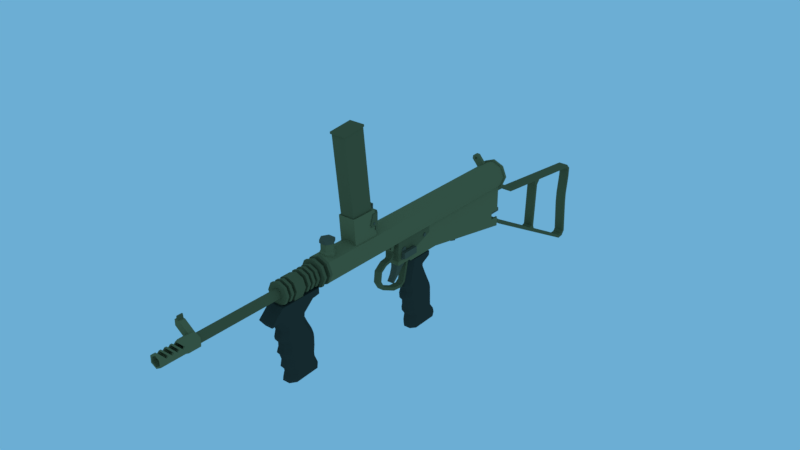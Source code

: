 # Source: Owen_Gun_Modle_1.blend  (saved by Blender 3.4.6; exported with 4.5.12 LTS)
import bpy
from mathutils import Matrix  # noqa: F401  (used for matrix-valued properties, if any)

bpy.ops.wm.read_factory_settings(use_empty=True)
scene = bpy.context.scene
scene.name = 'Scene'

# ---- collections
col_collection_1 = bpy.data.collections.new('Collection 1'); scene.collection.children.link(col_collection_1)

# ---- materials (node trees are filled in below, after node groups)
mat_material_001 = bpy.data.materials.new('Material.001')
mat_material_001.alpha_threshold = 0.0
mat_material_001.roughness = 0.5
mat_material_003 = bpy.data.materials.new('Material.003')
mat_material_003.alpha_threshold = 0.0
mat_material_003.roughness = 0.5
mat_material_002 = bpy.data.materials.new('Material.002')
mat_material_002.alpha_threshold = 0.0
mat_material_002.roughness = 0.5
mat_material_006 = bpy.data.materials.new('Material.006')
mat_material_006.alpha_threshold = 0.0
mat_material_006.roughness = 0.5
mat_material_007 = bpy.data.materials.new('Material.007')
mat_material_007.alpha_threshold = 0.0
mat_material_007.roughness = 0.5
mat_material_005 = bpy.data.materials.new('Material.005')
mat_material_005.alpha_threshold = 0.0
mat_material_005.roughness = 0.5

# ---- material node trees
mat_material_001.use_nodes = True; mat_material_001.node_tree.nodes.clear()
_N = mat_material_001.node_tree.nodes; _L = mat_material_001.node_tree.links
n0 = _N.new('ShaderNodeOutputMaterial'); n0.name = 'Material Output'; n0.location = (300, 300)
n1 = _N.new('ShaderNodeBsdfDiffuse'); n1.name = 'Diffuse BSDF'; n1.location = (10, 300)
n1.inputs[0].default_value = (0.2086, 0.1912, 0.08866, 1.0)
_L.new(n1.outputs[0], n0.inputs[0])
n0.is_active_output = True
mat_material_003.use_nodes = True; mat_material_003.node_tree.nodes.clear()
_N = mat_material_003.node_tree.nodes; _L = mat_material_003.node_tree.links
n0 = _N.new('ShaderNodeOutputMaterial'); n0.name = 'Material Output'; n0.location = (300, 300)
n1 = _N.new('ShaderNodeBsdfDiffuse'); n1.name = 'Diffuse BSDF'; n1.location = (10, 300)
n1.inputs[0].default_value = (0.1329, 0.1235, 0.08177, 1.0)
_L.new(n1.outputs[0], n0.inputs[0])
n0.is_active_output = True
mat_material_002.use_nodes = True; mat_material_002.node_tree.nodes.clear()
_N = mat_material_002.node_tree.nodes; _L = mat_material_002.node_tree.links
n0 = _N.new('ShaderNodeOutputMaterial'); n0.name = 'Material Output'; n0.location = (300, 300)
n1 = _N.new('ShaderNodeBsdfDiffuse'); n1.name = 'Diffuse BSDF'; n1.location = (10, 300)
n1.inputs[0].default_value = (0.1529, 0.1413, 0.06663, 1.0)
_L.new(n1.outputs[0], n0.inputs[0])
n0.is_active_output = True
mat_material_006.use_nodes = True; mat_material_006.node_tree.nodes.clear()
_N = mat_material_006.node_tree.nodes; _L = mat_material_006.node_tree.links
n0 = _N.new('ShaderNodeOutputMaterial'); n0.name = 'Material Output'; n0.location = (300, 300)
n1 = _N.new('ShaderNodeBsdfDiffuse'); n1.name = 'Diffuse BSDF'; n1.location = (10, 300)
n1.inputs[0].default_value = (0.04922, 0.05494, 0.04147, 1.0)
_L.new(n1.outputs[0], n0.inputs[0])
n0.is_active_output = True
mat_material_007.use_nodes = True; mat_material_007.node_tree.nodes.clear()
_N = mat_material_007.node_tree.nodes; _L = mat_material_007.node_tree.links
n0 = _N.new('ShaderNodeOutputMaterial'); n0.name = 'Material Output'; n0.location = (300, 300)
n1 = _N.new('ShaderNodeBsdfDiffuse'); n1.name = 'Diffuse BSDF'; n1.location = (10, 300)
n1.inputs[0].default_value = (0.107, 0.1107, 0.0922, 1.0)
_L.new(n1.outputs[0], n0.inputs[0])
n0.is_active_output = True
mat_material_005.use_nodes = True; mat_material_005.node_tree.nodes.clear()
_N = mat_material_005.node_tree.nodes; _L = mat_material_005.node_tree.links
n0 = _N.new('ShaderNodeOutputMaterial'); n0.name = 'Material Output'; n0.location = (300, 300)
n1 = _N.new('ShaderNodeBsdfDiffuse'); n1.name = 'Diffuse BSDF'; n1.location = (10, 300)
n1.inputs[0].default_value = (0.04926, 0.05222, 0.0416, 1.0)
_L.new(n1.outputs[0], n0.inputs[0])
n0.is_active_output = True

# ---- world
world_world = bpy.data.worlds.new('World'); scene.world = world_world
world_world.use_nodes = True; world_world.node_tree.nodes.clear()
_N = world_world.node_tree.nodes; _L = world_world.node_tree.links
n0 = _N.new('ShaderNodeOutputWorld'); n0.name = 'World Output'; n0.location = (300, 300)
n1 = _N.new('ShaderNodeBackground'); n1.name = 'Background'; n1.location = (10, 300)
n1.inputs[0].default_value = (0.15, 0.4233, 0.6584, 1.0)
_L.new(n1.outputs[0], n0.inputs[0])
n0.is_active_output = True
world_world.color = (0.05088, 0.05088, 0.05088)
world_world.use_sun_shadow = False
world_world.sun_shadow_jitter_overblur = 0.0
world_world.cycles.sampling_method = 'MANUAL'

# ---- meshes
me_cylinder_021 = bpy.data.meshes.new('Cylinder.021')
me_cylinder_021.from_pydata([(1.909e-06, 1.0, 9.814), (0.866, 0.5, 9.814), (0.866, -0.5, 9.814), (1.821e-06, -1.0, 9.814), (-0.866, -0.5, 9.814), (-0.866, 0.5, 9.814), (2.021e-06, 1.498, 10.23), (1.297, 0.7488, 10.23), (1.297, -0.7488, 10.23), (1.969e-06, -1.498, 10.23), (-1.297, -0.7488, 10.23), (-1.297, 0.7488, 10.23), (2.78e-06, 1.337, 18.07), (1.158, 0.6686, 18.07), (1.158, -0.6686, 18.07), (2.732e-06, -1.337, 18.07), (-1.158, -0.6686, 18.07), (-1.158, 0.6686, 18.07), (2.876e-06, 1.014, 18.06), (0.8783, 0.5071, 18.06), (0.8783, -0.5071, 18.06), (2.709e-06, -1.014, 18.06), (-0.8783, -0.5071, 18.06), (-0.8783, 0.5071, 18.06), (5.553e-06, 1.014, 9.98), (0.8783, 0.5071, 9.98), (0.8783, -0.5071, 9.98), (5.386e-06, -1.014, 9.98), (-0.8783, -0.5071, 9.98), (-0.8783, 0.5071, 9.98), (5.168e-06, 0.5201, 9.98), (0.4504, 0.26, 9.98), (0.4504, -0.26, 9.98), (5.039e-06, -0.5201, 9.98), (-0.4504, -0.26, 9.98), (-0.4504, 0.26, 9.98), (1.297, -0.7488, 12.69), (2.197e-06, -1.498, 12.69), (2.25e-06, 1.498, 12.69), (1.297, 0.7488, 12.69), (-1.297, 0.7488, 12.69), (-1.297, -0.7488, 12.69), (1.158, -0.6686, 13.12), (2.255e-06, 1.337, 13.12), (-1.158, 0.6686, 13.12), (2.208e-06, -1.337, 13.12), (1.158, 0.6686, 13.12), (-1.158, -0.6686, 13.12), (0.02354, -1.324, 15.36), (2.448e-06, -1.337, 15.39), (-1.135, 0.6822, 15.36), (-1.158, 0.6686, 15.39), (-1.158, -0.6686, 15.98), (-0.2327, -0.8798, 15.36), (-0.8783, -0.5071, 15.69), (-0.8783, 0.2383, 15.36), (0.0199, -1.326, 16.44), (-1.138, 0.6801, 16.44), (-0.24, -0.8755, 16.44), (3.194e-06, -1.014, 16.6), (-0.8783, 0.2299, 16.44), (2.562e-06, -1.337, 16.46), (-1.158, 0.6686, 16.46), (-1.158, -0.6686, 17.05), (-0.8783, -0.5071, 16.77), (2.221e-06, -1.337, 13.25), (0.03083, -1.319, 13.21), (-1.127, 0.6864, 13.21), (-1.158, 0.6686, 13.25), (-1.158, -0.6686, 13.84), (-0.2182, -0.8882, 13.21), (-0.8783, -0.5071, 13.55), (-0.8783, 0.2551, 13.21), (4.267e-06, -1.014, 13.36), (0.02719, -1.322, 14.29), (2.335e-06, -1.337, 14.32), (-1.131, 0.6843, 14.29), (-1.158, 0.6686, 14.32), (-1.158, -0.6686, 14.91), (-0.2254, -0.884, 14.29), (-0.8783, -0.5071, 14.62), (-0.8783, 0.2467, 14.29), (3.91e-06, -1.014, 14.44), (3.552e-06, -1.014, 15.52), (0.3043, -1.162, 15.73), (2.518e-06, -1.337, 16.04), (-0.8538, 0.8443, 15.73), (-1.158, 0.6686, 16.04), (-0.7139, 0.602, 15.73), (-0.8783, 0.5071, 15.9), (3.425e-06, -1.014, 15.9), (0.1644, -0.9192, 15.73), (-0.8783, -0.5071, 16.35), (-1.158, -0.6686, 16.63), (-0.8783, 0.5071, 15.52), (0.3006, -1.164, 16.81), (2.631e-06, -1.337, 17.11), (-1.158, 0.6686, 17.11), (-0.8574, 0.8422, 16.81), (-0.7175, 0.5999, 16.81), (-0.8783, 0.5071, 16.97), (3.07e-06, -1.014, 16.97), (-0.8783, -0.5071, 17.42), (0.1607, -0.9213, 16.81), (-1.158, -0.6686, 17.7), (-0.8783, 0.5071, 16.6), (0.3116, -1.157, 13.58), (-0.8465, 0.8485, 13.58), (-0.7066, 0.6062, 13.58), (-0.8783, 0.5071, 13.36), (0.1717, -0.915, 13.58), (-1.158, -0.6686, 14.49), (-1.158, -0.6686, 15.56), (0.3079, -1.159, 14.66), (2.404e-06, -1.337, 14.97), (-0.8501, 0.8464, 14.66), (-1.158, 0.6686, 14.97), (-0.7102, 0.6041, 14.66), (-0.8783, 0.5071, 14.83), (3.78e-06, -1.014, 14.83), (0.168, -0.9171, 14.66), (-0.8783, -0.5071, 15.28), (-0.8783, 0.5071, 14.44), (2.291e-06, -1.337, 13.9), (-1.158, 0.6686, 13.9), (-0.8783, 0.5071, 13.76), (4.135e-06, -1.014, 13.76), (-0.8783, -0.5071, 14.21)], [], [(4, 3, 9, 10), (45, 42, 14, 15, 96, 95, 56, 61, 85, 84, 48, 49, 114, 113, 74, 75, 123, 106, 66, 65), (2, 1, 7, 8), (5, 4, 10, 11), (1, 0, 6, 7), (3, 2, 8, 9), (0, 5, 11, 6), (14, 13, 19, 20), (46, 43, 12, 13), (43, 44, 68, 67, 107, 124, 77, 76, 115, 116, 51, 50, 86, 87, 62, 57, 98, 97, 17, 12), (47, 45, 65, 69), (42, 46, 13, 14), (44, 47, 69, 68), (19, 18, 24, 25), (17, 16, 22, 23), (15, 14, 20, 21), (13, 12, 18, 19), (12, 17, 23, 18), (16, 15, 21, 22), (29, 28, 34, 35), (18, 23, 100, 99, 105, 89, 88, 94, 118, 117, 122, 125, 108, 109, 29, 24), (22, 21, 101, 102), (20, 19, 25, 26), (23, 22, 102, 100), (21, 20, 26, 27, 73, 110, 126, 82, 120, 119, 83, 91, 90, 59, 103, 101), (27, 26, 32, 33), (25, 24, 30, 31), (24, 29, 35, 30), (28, 27, 33, 34), (26, 25, 31, 32), (11, 10, 41, 40), (8, 7, 39, 36), (10, 9, 37, 41), (6, 11, 40, 38), (7, 6, 38, 39), (9, 8, 36, 37), (40, 41, 47, 44), (36, 39, 46, 42), (41, 37, 45, 47), (38, 40, 44, 43), (39, 38, 43, 46), (37, 36, 42, 45), (74, 79, 80, 81, 76, 77, 78, 75), (107, 108, 125, 127, 126, 110, 106, 123, 111, 124), (98, 99, 100, 102, 101, 103, 95, 96, 104, 97), (124, 111, 78, 77), (116, 112, 52, 51), (87, 93, 63, 62), (97, 104, 16, 17), (115, 117, 118, 121, 119, 120, 113, 114, 112, 116), (76, 81, 122, 117, 115), (79, 74, 113, 120, 82), (111, 123, 75, 78), (112, 114, 49, 52), (93, 85, 61, 63), (104, 96, 15, 16), (64, 58, 59, 90, 92), (54, 53, 83, 119, 121), (80, 79, 82, 126, 127), (71, 70, 73, 27, 28), (86, 88, 89, 92, 90, 91, 84, 85, 93, 87), (57, 60, 105, 99, 98), (58, 56, 95, 103, 59), (66, 70, 71, 72, 67, 68, 69, 65), (105, 60, 64, 92, 89), (94, 55, 54, 121, 118), (122, 81, 80, 127, 125), (109, 72, 71, 28, 29), (56, 58, 64, 60, 57, 62, 63, 61), (50, 55, 94, 88, 86), (53, 48, 84, 91, 83), (48, 53, 54, 55, 50, 51, 52, 49), (67, 72, 109, 108, 107), (70, 66, 106, 110, 73)])
me_cylinder_021.materials.append(mat_material_001)
me_cylinder_021.use_remesh_preserve_volume = False
me_cylinder_021.use_remesh_preserve_attributes = False
me_cylinder_021.use_mirror_vertex_groups = False
me_cylinder_021.update()
me_cube_022 = bpy.data.meshes.new('Cube.022')
me_cube_022.from_pydata([(-0.5705, -1.0, -2.364), (-1.0, -1.0, 1.0), (0.3886, -1.0, -2.364), (1.0, -1.0, 1.0), (-0.5705, 2.384e-07, -2.364), (0.3886, 2.384e-07, -2.364), (-0.5705, -0.8015, -2.364), (1.0, -0.8015, 1.0), (-1.0, -0.8015, 1.0), (0.3886, -0.8015, -2.364), (-0.6482, -1.0, -1.756), (0.4992, -1.0, -1.756), (0.4992, 0.0, -1.756), (-0.6482, 0.0, -1.756), (-0.6482, -0.8015, -1.756), (0.4992, -0.8015, -1.756)], [], [(15, 7, 3, 11), (11, 3, 1, 10), (6, 9, 2, 0), (7, 8, 1, 3), (10, 1, 8, 14), (4, 5, 9, 6), (5, 12, 15, 9), (0, 10, 14, 6), (6, 14, 13, 4), (2, 11, 10, 0), (9, 15, 11, 2), (12, 13, 14, 15), (8, 7, 15, 14)])
me_cube_022.materials.append(mat_material_001)
me_cube_022.use_remesh_preserve_volume = False
me_cube_022.use_remesh_preserve_attributes = False
me_cube_022.use_mirror_vertex_groups = False
me_cube_022.update()
me_cylinder_019 = bpy.data.meshes.new('Cylinder.019')
me_cylinder_019.from_pydata([(0.0, 1.0, -1.0), (0.0, 1.0, 8.418), (0.866, 0.5, -1.0), (0.866, 0.5, 8.418), (0.866, -0.5, -1.0), (0.866, -0.5, 8.418), (-8.742e-08, -1.0, -1.0), (-8.742e-08, -1.0, 8.418), (-0.866, -0.5, -1.0), (-0.866, -0.5, 8.418), (-0.866, 0.5, -1.0), (-0.866, 0.5, 8.418)], [], [(0, 1, 3, 2), (2, 3, 5, 4), (4, 5, 7, 6), (6, 7, 9, 8), (3, 1, 11, 9, 7, 5), (8, 9, 11, 10), (10, 11, 1, 0), (0, 2, 4, 6, 8, 10)])
me_cylinder_019.use_remesh_preserve_volume = False
me_cylinder_019.use_remesh_preserve_attributes = False
me_cylinder_019.use_mirror_vertex_groups = False
me_cylinder_019.update()
me_cube_021 = bpy.data.meshes.new('Cube.021')
me_cube_021.from_pydata([(-1.0, -1.0, -4.268), (-1.0, -1.0, 1.0), (-1.0, 1.0, -4.268), (-1.0, 1.0, 1.0), (1.0, -1.0, -4.268), (1.0, -1.0, 1.0), (1.0, 1.0, -4.268), (1.0, 1.0, 1.0)], [], [(0, 1, 3, 2), (2, 3, 7, 6), (6, 7, 5, 4), (4, 5, 1, 0), (2, 6, 4, 0), (7, 3, 1, 5)])
me_cube_021.materials.append(mat_material_003)
me_cube_021.use_remesh_preserve_volume = False
me_cube_021.use_remesh_preserve_attributes = False
me_cube_021.use_mirror_vertex_groups = False
me_cube_021.update()
me_cube_019 = bpy.data.meshes.new('Cube.019')
me_cube_019.from_pydata([(-1.0, -1.0, -2.92), (-1.0, -0.4524, 1.0), (-1.0, 1.0, -2.92), (-1.0, 0.4524, 1.0), (1.0, -1.0, -2.92), (1.0, -0.4524, 1.0), (1.0, 1.0, -2.92), (1.0, 0.4524, 1.0)], [], [(0, 1, 3, 2), (2, 3, 7, 6), (6, 7, 5, 4), (4, 5, 1, 0), (2, 6, 4, 0), (7, 3, 1, 5)])
me_cube_019.materials.append(mat_material_002)
me_cube_019.use_remesh_preserve_volume = False
me_cube_019.use_remesh_preserve_attributes = False
me_cube_019.use_mirror_vertex_groups = False
me_cube_019.update()
me_cube_018 = bpy.data.meshes.new('Cube.018')
me_cube_018.from_pydata([(-1.0, -4.059, -1.0), (-1.0, -4.059, 1.0), (-1.0, -2.059, -1.0), (-1.0, -2.059, 1.0), (1.0, -4.059, -1.0), (1.0, -4.059, 1.0), (1.0, -2.059, -1.0), (1.0, -2.059, 1.0), (-1.0, 0.3639, -2.861), (-1.0, 1.808, -1.958), (1.0, 0.3639, -2.861), (1.0, 1.808, -1.958), (-1.0, 0.2769, -4.361), (1.0, 0.2769, -4.361)], [], [(0, 1, 3, 2), (3, 7, 11, 9), (6, 7, 5, 4), (4, 5, 1, 0), (0, 2, 8, 12), (7, 3, 1, 5), (8, 9, 11, 10), (2, 3, 9, 8), (7, 6, 10, 11), (8, 10, 13, 12), (6, 4, 13, 10), (4, 0, 12, 13)])
me_cube_018.materials.append(mat_material_001)
me_cube_018.use_remesh_preserve_volume = False
me_cube_018.use_remesh_preserve_attributes = False
me_cube_018.use_mirror_vertex_groups = False
me_cube_018.update()
me_cylinder_018 = bpy.data.meshes.new('Cylinder.018')
me_cylinder_018.from_pydata([(0.0, 1.0, -1.0), (0.0, 1.0, 1.0), (0.7071, 0.7071, -1.0), (0.7071, 0.7071, 1.0), (1.0, -4.371e-08, -1.0), (1.0, -4.371e-08, 1.0), (-1.0, 1.192e-08, -1.0), (-1.0, 1.192e-08, 1.0), (-0.7071, 0.7071, -1.0), (-0.7071, 0.7071, 1.0), (-1.476e-09, 0.802, -1.0), (0.5671, 0.5671, -1.0), (0.802, -3.358e-08, -1.0), (-0.802, 1.104e-08, -1.0), (-0.5671, 0.5671, -1.0), (-5.392e-08, 0.802, 0.9689), (0.5671, 0.5671, 0.9689), (0.802, -6.977e-08, 0.9689), (-0.802, -2.515e-08, 0.9689), (-0.5671, 0.5671, 0.9689), (1.064, -5.615e-08, -0.6711), (0.9381, -3.52e-08, 1.106), (0.8033, -0.7071, -1.653), (0.6778, -0.7071, 0.1243), (0.175, -1.0, -4.023), (0.04947, -1.0, -2.246), (-0.4534, -0.7071, -6.394), (-0.5789, -0.7071, -4.616), (-0.7137, 9.28e-08, -7.375), (-0.8392, 1.138e-07, -5.598), (0.8876, -3.678e-08, -1.335), (0.6789, -0.5671, -2.122), (0.175, -0.802, -4.023), (-0.329, -0.5671, -5.924), (-0.5377, 8.267e-08, -6.712), (0.7641, -5.234e-08, 0.4146), (0.5553, -0.5671, -0.3728), (0.05142, -0.802, -2.274), (-0.4525, -0.5671, -4.175), (-0.6612, 6.711e-08, -4.962)], [], [(0, 1, 3, 2), (2, 3, 5, 4), (6, 7, 9, 8), (8, 9, 1, 0), (6, 8, 14, 13), (2, 4, 12, 11), (8, 0, 10, 14), (0, 2, 11, 10), (11, 12, 17, 16), (13, 14, 19, 18), (10, 11, 16, 15), (14, 10, 15, 19), (9, 7, 18, 19), (1, 9, 19, 15), (3, 1, 15, 16), (5, 3, 16, 17), (20, 21, 23, 22), (22, 23, 25, 24), (24, 25, 27, 26), (26, 27, 29, 28), (20, 22, 31, 30), (33, 34, 39, 38), (26, 28, 34, 33), (22, 24, 32, 31), (24, 26, 33, 32), (31, 32, 37, 36), (32, 33, 38, 37), (30, 31, 36, 35), (23, 21, 35, 36), (25, 23, 36, 37), (27, 25, 37, 38), (29, 27, 38, 39)])
me_cylinder_018.materials.append(mat_material_003)
me_cylinder_018.use_remesh_preserve_volume = False
me_cylinder_018.use_remesh_preserve_attributes = False
me_cylinder_018.use_mirror_vertex_groups = False
me_cylinder_018.update()
me_cube_017 = bpy.data.meshes.new('Cube.017')
me_cube_017.from_pydata([(-0.2725, -1.0, -1.0), (-0.2725, -1.0, 1.0), (1.482, -1.0, -1.0), (1.482, -1.0, 1.0), (-0.2725, -2.348, -1.0), (-0.2725, -2.348, 1.0), (1.482, -2.348, -1.0), (1.482, -2.348, 1.0)], [], [(0, 2, 6, 4), (6, 7, 5, 4), (3, 1, 5, 7), (2, 3, 7, 6), (1, 0, 4, 5)])
me_cube_017.materials.append(mat_material_002)
me_cube_017.use_remesh_preserve_volume = False
me_cube_017.use_remesh_preserve_attributes = False
me_cube_017.use_mirror_vertex_groups = False
me_cube_017.update()
me_cylinder_016 = bpy.data.meshes.new('Cylinder.016')
me_cylinder_016.from_pydata([(0.0, 1.0, -1.0), (0.0, 1.0, 1.0), (0.866, 0.5, -1.0), (0.866, 0.5, 1.0), (0.866, -0.5, -1.0), (0.866, -0.5, 1.0), (-8.742e-08, -1.0, -1.0), (-8.742e-08, -1.0, 1.0), (-0.866, -0.5, -1.0), (-0.866, -0.5, 1.0), (-0.866, 0.5, -1.0), (-0.866, 0.5, 1.0)], [], [(0, 1, 3, 2), (2, 3, 5, 4), (4, 5, 7, 6), (6, 7, 9, 8), (3, 1, 11, 9, 7, 5), (8, 9, 11, 10), (10, 11, 1, 0), (0, 2, 4, 6, 8, 10)])
me_cylinder_016.materials.append(mat_material_006)
me_cylinder_016.use_remesh_preserve_volume = False
me_cylinder_016.use_remesh_preserve_attributes = False
me_cylinder_016.use_mirror_vertex_groups = False
me_cylinder_016.update()
me_cube_016 = bpy.data.meshes.new('Cube.016')
me_cube_016.from_pydata([(-1.0, 1.0, -1.0), (-1.0, 1.0, 1.0), (3.428, -1.0, -1.0), (3.428, -1.0, 1.0), (3.428, 1.0, -1.0), (3.428, 1.0, 1.0), (-0.2725, 1.0, -1.0), (-0.2725, 1.0, 1.0), (-0.2725, -1.0, -1.0), (-0.2725, -1.0, 1.0), (1.482, 1.0, 1.0), (1.482, -1.0, -1.0), (1.482, 1.0, -1.0), (1.482, -1.0, 1.0), (2.404, 1.0, 1.0), (2.404, -1.0, -1.0), (2.404, 1.0, -1.0), (2.404, -1.0, 1.0), (3.428, -1.812, -1.0), (3.428, -1.812, 1.0), (2.66, -2.216, -1.0), (2.66, -2.216, 1.0), (3.614, -3.077, -1.0), (3.614, -3.077, 1.0), (3.222, -3.283, -1.0), (3.222, -3.283, 1.0), (-0.6083, -1.0, -1.0), (-1.0, -0.6083, -1.0), (-1.0, -0.6083, 1.0), (-0.6083, -1.0, 1.0)], [], [(8, 9, 29, 26), (16, 14, 5, 4), (4, 5, 3, 2), (7, 1, 28, 29, 9), (16, 4, 2, 15), (10, 7, 9, 13), (27, 28, 1, 0), (0, 1, 7, 6), (15, 17, 13, 11), (14, 10, 13, 17), (6, 12, 11, 8), (6, 7, 10, 12), (5, 14, 17, 3), (15, 2, 18, 20), (12, 16, 15, 11), (12, 10, 14, 16), (21, 20, 24, 25), (17, 15, 20, 21), (3, 17, 21, 19), (2, 3, 19, 18), (22, 23, 25, 24), (20, 18, 22, 24), (19, 21, 25, 23), (18, 19, 23, 22), (26, 29, 28, 27), (0, 6, 8, 26, 27)])
me_cube_016.materials.append(mat_material_003)
me_cube_016.use_remesh_preserve_volume = False
me_cube_016.use_remesh_preserve_attributes = False
me_cube_016.use_mirror_vertex_groups = False
me_cube_016.update()
me_cylinder_015 = bpy.data.meshes.new('Cylinder.015')
me_cylinder_015.from_pydata([(6.999e-07, 1.0, -4.595), (-1.283e-07, 1.0, 1.659), (0.7071, 0.7071, -4.595), (0.7071, 0.7071, 1.659), (1.0, 4.392e-07, -4.595), (1.0, -1.322e-07, 1.659), (0.7071, -0.7071, -4.595), (0.7071, -0.7071, 1.659), (6.125e-07, -1.0, -4.595), (-2.157e-07, -1.0, 1.659), (-0.7071, -0.7071, -4.595), (-0.7071, -0.7071, 1.659), (-1.0, 4.949e-07, -4.595), (-1.0, -7.658e-08, 1.659), (-0.7071, 0.7071, -4.595), (-0.7071, 0.7071, 1.659), (-1.509e-07, 0.6097, 1.659), (0.4312, 0.4312, 1.659), (0.6097, -1.097e-07, 1.659), (0.4312, -0.4312, 1.659), (-2.042e-07, -0.6097, 1.659), (-0.4312, -0.4312, 1.659), (-0.6097, -7.577e-08, 1.659), (-0.4312, 0.4312, 1.659), (-2.663e-07, 0.6097, 11.6), (0.4312, 0.4312, 11.6), (0.6097, -4.531e-07, 11.6), (0.4312, -0.4312, 11.6), (-3.196e-07, -0.6097, 11.6), (-0.4312, -0.4312, 11.6), (-0.6097, -4.192e-07, 11.6), (-0.4312, 0.4312, 11.6)], [], [(0, 1, 3, 2), (2, 3, 5, 4), (4, 5, 7, 6), (6, 7, 9, 8), (8, 9, 11, 10), (10, 11, 13, 12), (5, 3, 17, 18), (12, 13, 15, 14), (14, 15, 1, 0), (0, 2, 4, 6, 8, 10, 12, 14), (20, 19, 27, 28), (11, 9, 20, 21), (1, 15, 23, 16), (3, 1, 16, 17), (7, 5, 18, 19), (13, 11, 21, 22), (9, 7, 19, 20), (15, 13, 22, 23), (25, 24, 31, 30, 29, 28, 27, 26), (18, 17, 25, 26), (23, 22, 30, 31), (21, 20, 28, 29), (19, 18, 26, 27), (17, 16, 24, 25), (16, 23, 31, 24), (22, 21, 29, 30)])
me_cylinder_015.materials.append(mat_material_007)
me_cylinder_015.use_remesh_preserve_volume = False
me_cylinder_015.use_remesh_preserve_attributes = False
me_cylinder_015.use_mirror_vertex_groups = False
me_cylinder_015.update()
me_cube_015 = bpy.data.meshes.new('Cube.015')
me_cube_015.from_pydata([(-0.08372, -1.0, -4.471), (-0.3669, -1.0, 1.025), (-0.08372, 1.0, -4.471), (-0.3669, 1.0, 1.025), (1.916, -1.0, -4.471), (0.9778, -1.0, 1.153), (1.916, 1.0, -4.471), (0.9778, 1.0, 1.153)], [], [(0, 1, 3, 2), (2, 3, 7, 6), (6, 7, 5, 4), (4, 5, 1, 0), (2, 6, 4, 0), (7, 3, 1, 5)])
me_cube_015.materials.append(mat_material_003)
me_cube_015.use_remesh_preserve_volume = False
me_cube_015.use_remesh_preserve_attributes = False
me_cube_015.use_mirror_vertex_groups = False
me_cube_015.update()
me_cube_014 = bpy.data.meshes.new('Cube.014')
me_cube_014.from_pydata([(-1.0, -1.0, -1.0), (-1.0, -1.0, 1.0), (-1.0, 1.0, -1.0), (-1.0, 1.0, 1.0), (7.148, -1.0, -1.0), (7.148, -1.0, 1.0), (7.148, 1.0, -1.0), (7.148, 1.0, 1.0), (11.09, -1.0, -2.286), (11.09, -1.0, 2.286), (11.09, 1.0, -2.286), (11.09, 1.0, 2.286)], [], [(0, 1, 3, 2), (2, 3, 7, 6), (5, 4, 8, 9), (4, 5, 1, 0), (2, 6, 4, 0), (7, 3, 1, 5), (10, 11, 9, 8), (4, 6, 10, 8), (7, 5, 9, 11), (6, 7, 11, 10)])
me_cube_014.materials.append(mat_material_003)
me_cube_014.use_remesh_preserve_volume = False
me_cube_014.use_remesh_preserve_attributes = False
me_cube_014.use_mirror_vertex_groups = False
me_cube_014.update()
me_cube_013 = bpy.data.meshes.new('Cube.013')
me_cube_013.from_pydata([(-1.0, -1.0, -7.716), (-1.0, 1.0, -7.716), (1.0, -1.0, -7.716), (1.0, 1.0, -7.716), (-1.0, -1.0, -0.3807), (-1.0, -0.3915, 1.0), (-1.0, 0.3915, 1.0), (-1.0, 1.0, -0.3807), (1.0, -0.3915, 1.0), (1.0, -1.0, -0.3807), (1.0, 1.0, -0.3807), (1.0, 0.3915, 1.0), (-1.0, -0.3601, -1.443), (1.0, -0.3601, -1.443), (-1.0, -0.2309, -2.064), (1.0, -0.2309, -2.064), (-1.0, -0.2741, -0.7779), (1.0, -0.2741, -0.7779), (-1.0, -0.02322, -0.458), (1.0, -0.02322, -0.458), (-1.0, 0.2888, -1.957), (1.0, 0.2888, -1.957), (-1.0, 0.3748, -1.292), (1.0, 0.3748, -1.292), (-1.0, 0.03789, -2.277), (1.0, 0.03789, -2.277), (-1.0, 0.2455, -0.6709), (1.0, 0.2455, -0.6709)], [], [(11, 6, 5, 8), (3, 10, 23, 21, 25, 15, 13, 9, 2), (0, 4, 12, 14, 24, 20, 22, 7, 1), (1, 3, 2, 0), (1, 7, 10, 3), (6, 11, 10, 7), (8, 5, 4, 9), (2, 9, 4, 0), (7, 22, 26, 18, 16, 12, 4, 5, 6), (25, 24, 14, 15), (27, 26, 22, 23), (19, 18, 26, 27), (15, 14, 12, 13), (9, 13, 17, 19, 27, 23, 10, 11, 8), (17, 16, 18, 19), (21, 20, 24, 25), (23, 22, 20, 21), (13, 12, 16, 17)])
me_cube_013.materials.append(mat_material_001)
me_cube_013.use_remesh_preserve_volume = False
me_cube_013.use_remesh_preserve_attributes = False
me_cube_013.use_mirror_vertex_groups = False
me_cube_013.update()
me_cylinder_014 = bpy.data.meshes.new('Cylinder.014')
me_cylinder_014.from_pydata([(0.0, 1.0, 1.0), (0.866, 0.5, 1.0), (0.866, -0.5, 1.0), (-8.742e-08, -1.0, 1.0), (-0.866, -0.5, 1.0), (-0.866, 0.5, 1.0), (4.963e-09, 1.167, 1.006), (1.01, 0.5833, 1.006), (1.01, -0.5833, 1.006), (-9.702e-08, -1.167, 1.006), (-1.01, -0.5833, 1.006), (-1.01, 0.5833, 1.006), (4.963e-09, 1.167, 1.491), (1.01, 0.5833, 1.491), (1.01, -0.5833, 1.491), (-9.702e-08, -1.167, 1.491), (-1.01, -0.5833, 1.491), (-1.01, 0.5833, 1.491)], [], [(4, 3, 9, 10), (0, 5, 11, 6), (3, 2, 8, 9), (1, 0, 6, 7), (5, 4, 10, 11), (2, 1, 7, 8), (8, 7, 13, 14), (13, 12, 17, 16, 15, 14), (11, 10, 16, 17), (7, 6, 12, 13), (9, 8, 14, 15), (6, 11, 17, 12), (10, 9, 15, 16)])
me_cylinder_014.materials.append(mat_material_003)
me_cylinder_014.use_remesh_preserve_volume = False
me_cylinder_014.use_remesh_preserve_attributes = False
me_cylinder_014.use_mirror_vertex_groups = False
me_cylinder_014.update()
me_cylinder_013 = bpy.data.meshes.new('Cylinder.013')
me_cylinder_013.from_pydata([(6.811e-09, 1.229, -1.055), (0.0, 1.0, 1.0), (1.064, 0.6143, -1.055), (0.866, 0.5, 1.0), (1.064, -0.6143, -1.055), (0.866, -0.5, 1.0), (-1.006e-07, -1.229, -1.055), (-8.742e-08, -1.0, 1.0), (-1.064, -0.6143, -1.055), (-0.866, -0.5, 1.0), (-1.064, 0.6143, -1.055), (-0.866, 0.5, 1.0), (0.0, 1.0, -0.1633), (0.866, 0.5, -0.1633), (0.866, -0.5, -0.1633), (-8.742e-08, -1.0, -0.1633), (-0.866, -0.5, -0.1633), (-0.866, 0.5, -0.1633), (1.064, 0.6143, -0.4639), (1.064, -0.6143, -0.4639), (-1.006e-07, -1.229, -0.4639), (-1.064, -0.6143, -0.4639), (-1.064, 0.6143, -0.4639), (6.811e-09, 1.229, -0.4639)], [], [(12, 1, 3, 13), (13, 3, 5, 14), (14, 5, 7, 15), (15, 7, 9, 16), (16, 9, 11, 17), (17, 11, 1, 12), (0, 2, 4, 6, 8, 10), (22, 17, 12, 23), (21, 16, 17, 22), (20, 15, 16, 21), (19, 14, 15, 20), (18, 13, 14, 19), (23, 12, 13, 18), (0, 23, 18, 2), (2, 18, 19, 4), (4, 19, 20, 6), (6, 20, 21, 8), (8, 21, 22, 10), (10, 22, 23, 0)])
me_cylinder_013.materials.append(mat_material_001)
me_cylinder_013.use_remesh_preserve_volume = False
me_cylinder_013.use_remesh_preserve_attributes = False
me_cylinder_013.use_mirror_vertex_groups = False
me_cylinder_013.update()
me_cube_011 = bpy.data.meshes.new('Cube.011')
me_cube_011.from_pydata([(-1.086, -1.0, -14.96), (-1.0, -1.0, 1.0), (-1.086, 1.0, -14.96), (-1.0, 1.0, 1.0), (2.35, -1.0, -14.58), (2.458, -1.0, 0.9873), (2.35, 1.0, -14.58), (2.458, 1.0, 0.9873), (-1.094, -1.081, 1.064), (-1.094, 1.081, 1.064), (2.643, -1.081, 1.05), (2.643, 1.081, 1.05), (-1.093, -1.081, 1.359), (-1.093, 1.081, 1.359), (2.644, -1.081, 1.345), (2.644, 1.081, 1.345)], [], [(0, 1, 3, 2), (2, 3, 7, 6), (6, 7, 5, 4), (4, 5, 1, 0), (2, 6, 4, 0), (7, 3, 9, 11), (1, 5, 10, 8), (3, 1, 8, 9), (5, 7, 11, 10), (10, 11, 15, 14), (15, 13, 12, 14), (9, 8, 12, 13), (8, 10, 14, 12), (11, 9, 13, 15)])
me_cube_011.materials.append(mat_material_002)
me_cube_011.use_remesh_preserve_volume = False
me_cube_011.use_remesh_preserve_attributes = False
me_cube_011.use_mirror_vertex_groups = False
me_cube_011.update()
me_cube_010 = bpy.data.meshes.new('Cube.010')
me_cube_010.from_pydata([(-1.0, -1.46, -1.0), (-1.0, -1.46, 1.0), (-1.0, 1.46, -1.0), (-1.0, 1.46, 1.0), (1.0, -1.46, -1.0), (1.0, -1.46, 1.0), (1.0, 1.46, -1.0), (1.0, 1.46, 1.0)], [], [(0, 1, 3, 2), (2, 3, 7, 6), (6, 7, 5, 4), (4, 5, 1, 0), (2, 6, 4, 0), (7, 3, 1, 5)])
me_cube_010.materials.append(mat_material_002)
me_cube_010.use_remesh_preserve_volume = False
me_cube_010.use_remesh_preserve_attributes = False
me_cube_010.use_mirror_vertex_groups = False
me_cube_010.update()
me_cylinder_012 = bpy.data.meshes.new('Cylinder.012')
me_cylinder_012.from_pydata([(0.0, 1.0, -1.0), (0.0, 1.0, 1.0), (0.866, 0.5, -1.0), (0.866, 0.5, 1.0), (0.866, -0.5, -1.0), (0.866, -0.5, 1.0), (-8.742e-08, -1.0, -1.0), (-8.742e-08, -1.0, 1.0), (-0.866, -0.5, -1.0), (-0.866, -0.5, 1.0), (-0.866, 0.5, -1.0), (-0.866, 0.5, 1.0), (-5.324e-09, 0.732, -1.0), (0.634, 0.366, -1.0), (0.634, -0.366, -1.0), (-6.932e-08, -0.732, -1.0), (-0.634, -0.366, -1.0), (-0.634, 0.366, -1.0), (-5.324e-09, 0.732, -1.241), (0.634, 0.366, -1.241), (0.634, -0.366, -1.241), (-6.932e-08, -0.732, -1.241), (-0.634, -0.366, -1.241), (-0.634, 0.366, -1.241)], [], [(0, 1, 3, 2), (2, 3, 5, 4), (4, 5, 7, 6), (6, 7, 9, 8), (3, 1, 11, 9, 7, 5), (8, 9, 11, 10), (10, 11, 1, 0), (6, 8, 16, 15), (15, 16, 22, 21), (2, 4, 14, 13), (8, 10, 17, 16), (0, 2, 13, 12), (4, 6, 15, 14), (10, 0, 12, 17), (18, 19, 20, 21, 22, 23), (13, 14, 20, 19), (16, 17, 23, 22), (14, 15, 21, 20), (12, 13, 19, 18), (17, 12, 18, 23)])
me_cylinder_012.materials.append(mat_material_003)
me_cylinder_012.use_remesh_preserve_volume = False
me_cylinder_012.use_remesh_preserve_attributes = False
me_cylinder_012.use_mirror_vertex_groups = False
me_cylinder_012.update()
me_cube_009 = bpy.data.meshes.new('Cube.009')
me_cube_009.from_pydata([(-1.0, -1.0, 1.0), (5.804, -1.0, -0.4303), (4.295, -1.0, 1.0), (-0.4464, -1.0, 1.0), (4.985, -1.0, -0.4303), (3.658, -1.0, 1.0), (5.732, -1.0, -0.5596), (5.434, -0.4673, -1.092), (4.531, -1.0, -0.5596), (4.769, -0.4673, -1.092), (3.176, -1.0, -4.427), (3.86, -0.4673, -4.464), (2.837, -1.0, -6.113), (3.541, -0.4673, -6.095), (2.503, -1.0, -7.811), (3.178, -0.4673, -7.876), (3.475, -0.4673, -8.824), (2.812, -1.0, -8.791), (3.762, -0.4673, -5.442), (3.082, -1.0, -5.389), (3.012, -1.0, -6.889), (3.721, -0.4673, -6.893), (3.441, -1.0, -2.113), (4.142, -0.4673, -2.137), (3.604, -1.0, -3.299), (4.301, -0.4673, -3.285), (4.275, -0.4673, -1.643), (3.572, -1.0, -1.629), (4.366, -0.4673, -2.91), (3.672, -1.0, -2.907), (3.871, -0.4673, -3.814), (3.185, -1.0, -3.814), (4.127, -0.4673, -4.968), (3.439, -1.0, -4.925), (2.764, -1.0, -8.411), (3.428, -0.4673, -8.452), (3.239, -0.4673, -7.473), (2.561, -1.0, -7.433), (-1.0, 0.0, -0.4303), (-1.0, 0.0, 1.0), (5.804, 0.0, -0.4303), (4.295, 0.0, 1.0), (-0.4464, 0.0, 1.0), (-0.2887, 0.0, -0.4303), (0.4812, 0.0, -1.092), (3.658, 0.0, 1.0), (-0.5261, -1.192e-07, -4.227), (-0.7311, -1.192e-07, -6.203), (-0.6631, -1.192e-07, -7.506), (-1.136, -1.192e-07, -8.593), (-0.7331, -1.192e-07, -5.095), (-0.6201, -1.192e-07, -6.87), (0.5745, -5.96e-08, -2.017), (-0.124, -5.96e-08, -3.374), (0.529, 0.0, -1.566), (0.1513, -5.96e-08, -2.895), (-0.3546, -5.96e-08, -3.811), (-0.6687, -1.192e-07, -4.669), (-0.9561, -1.192e-07, -8.18), (-0.6451, -1.192e-07, -7.241), (5.434, 0.0, -1.092), (4.769, 0.0, -1.092), (3.86, 0.0, -4.464), (3.541, 0.0, -6.095), (3.178, 0.0, -7.876), (3.475, 0.0, -8.824), (3.762, 0.0, -5.442), (3.721, 0.0, -6.893), (4.142, 0.0, -2.137), (4.301, 0.0, -3.285), (4.275, 0.0, -1.643), (4.366, 0.0, -2.91), (3.871, 0.0, -3.814), (4.127, 0.0, -4.968), (3.428, 0.0, -8.452), (3.239, 0.0, -7.473), (-1.0, -0.2688, -0.4303), (-1.0, -1.0, 0.3009), (-0.2887, -0.2688, -0.4303), (-0.2008, -1.0, 0.3009), (0.4812, -0.2688, -1.092), (1.295, -1.0, -0.9853), (0.2973, -1.0, -4.272), (-0.5261, -0.2688, -4.227), (0.08821, -1.0, -6.183), (-0.7311, -0.2688, -6.203), (0.1554, -1.0, -7.585), (-0.6631, -0.2688, -7.506), (-0.3014, -1.0, -8.635), (-1.136, -0.2688, -8.593), (0.0863, -1.0, -5.158), (-0.7331, -0.2688, -5.095), (-0.6201, -0.2688, -6.87), (0.2034, -1.0, -6.874), (1.402, -1.0, -2.044), (0.5745, -0.2688, -2.017), (0.7269, -1.0, -3.357), (-0.124, -0.2688, -3.374), (0.529, -0.2688, -1.566), (1.355, -1.0, -1.583), (0.1513, -0.2688, -2.895), (0.9906, -1.0, -2.898), (-0.3546, -0.2688, -3.811), (0.4868, -1.0, -3.811), (-0.6687, -0.2688, -4.669), (0.1525, -1.0, -4.721), (-0.1259, -1.0, -8.231), (-0.9561, -0.2688, -8.18), (-0.6451, -0.2688, -7.241), (0.1753, -1.0, -7.29)], [], [(40, 41, 2, 1), (38, 43, 78, 76), (102, 56, 46, 83), (42, 39, 0, 3), (45, 42, 3, 5), (78, 43, 44, 80), (80, 44, 54, 98), (1, 4, 8, 6), (83, 46, 57, 104), (1, 2, 5, 4), (41, 45, 5, 2), (87, 48, 58, 107), (85, 47, 51, 92), (104, 57, 50, 91), (95, 52, 55, 100), (92, 51, 59, 108), (107, 58, 49, 89), (97, 53, 56, 102), (91, 50, 47, 85), (4, 5, 3, 79), (22, 94, 101, 29), (24, 96, 103, 31), (108, 59, 48, 87), (9, 7, 6, 8), (31, 10, 11, 30), (19, 12, 13, 18), (37, 14, 15, 36), (35, 15, 14, 34), (33, 19, 18, 32), (12, 20, 21, 13), (27, 22, 23, 26), (29, 24, 25, 28), (8, 27, 26, 9), (22, 29, 28, 23), (24, 31, 30, 25), (10, 33, 32, 11), (16, 35, 34, 17), (20, 37, 36, 21), (20, 93, 109, 37), (14, 86, 106, 34), (10, 82, 105, 33), (100, 55, 53, 97), (98, 54, 52, 95), (8, 81, 99, 27), (29, 101, 96, 24), (27, 99, 94, 22), (12, 84, 93, 20), (33, 105, 90, 19), (34, 106, 88, 17), (37, 109, 86, 14), (19, 90, 84, 12), (31, 103, 82, 10), (4, 79, 81, 8), (79, 3, 0, 77), (9, 26, 70, 61), (35, 16, 65, 74), (26, 23, 68, 70), (32, 18, 66, 73), (23, 28, 71, 68), (30, 11, 62, 72), (36, 15, 64, 75), (21, 36, 75, 67), (7, 9, 61, 60), (25, 30, 72, 69), (13, 21, 67, 63), (15, 35, 74, 64), (28, 25, 69, 71), (11, 32, 73, 62), (18, 13, 63, 66), (7, 60, 40, 1, 6), (76, 78, 79, 77), (78, 80, 81, 79), (99, 81, 80, 98), (105, 82, 83, 104), (93, 84, 85, 92), (107, 89, 88, 106), (84, 90, 91, 85), (109, 93, 92, 108), (101, 94, 95, 100), (103, 96, 97, 102), (94, 99, 98, 95), (96, 101, 100, 97), (82, 103, 102, 83), (90, 105, 104, 91), (87, 107, 106, 86), (86, 109, 108, 87), (76, 77, 0, 39, 38), (17, 88, 89, 49, 65, 16)])
me_cube_009.materials.append(mat_material_005)
me_cube_009.use_remesh_preserve_volume = False
me_cube_009.use_remesh_preserve_attributes = False
me_cube_009.use_mirror_vertex_groups = False
me_cube_009.update()
me_cylinder_010 = bpy.data.meshes.new('Cylinder.010')
me_cylinder_010.from_pydata([(-5.065e-08, 1.0, -0.2674), (9.132e-08, 1.0, 0.2674), (0.7071, 0.7071, -0.2674), (0.7071, 0.7071, 0.2674), (1.0, -8.337e-08, -0.2674), (1.0, 1.46e-08, 0.2674), (0.7071, -0.7071, -0.2674), (0.7071, -0.7071, 0.2674), (-1.381e-07, -1.0, -0.2674), (3.9e-09, -1.0, 0.2674), (-0.7071, -0.7071, -0.2674), (-0.7071, -0.7071, 0.2674), (-1.0, -2.773e-08, -0.2674), (-1.0, 7.024e-08, 0.2674), (-0.7071, 0.7071, -0.2674), (-0.7071, 0.7071, 0.2674), (-5.065e-08, 1.0, 0.738), (9.132e-08, 1.0, 1.273), (0.7071, 0.7071, 0.738), (0.7071, 0.7071, 1.273), (1.0, -8.337e-08, 0.738), (1.0, 1.46e-08, 1.273), (0.7071, -0.7071, 0.738), (0.7071, -0.7071, 1.273), (-1.381e-07, -1.0, 0.738), (3.9e-09, -1.0, 1.273), (-0.7071, -0.7071, 0.738), (-0.7071, -0.7071, 1.273), (-1.0, -2.773e-08, 0.738), (-1.0, 7.024e-08, 1.273), (-0.7071, 0.7071, 0.738), (-0.7071, 0.7071, 1.273), (-5.065e-08, 1.0, 1.743), (9.132e-08, 1.0, 2.278), (0.7071, 0.7071, 1.743), (0.7071, 0.7071, 2.278), (1.0, -8.337e-08, 1.743), (1.0, 1.46e-08, 2.278), (0.7071, -0.7071, 1.743), (0.7071, -0.7071, 2.278), (-1.381e-07, -1.0, 1.743), (3.9e-09, -1.0, 2.278), (-0.7071, -0.7071, 1.743), (-0.7071, -0.7071, 2.278), (-1.0, -2.773e-08, 1.743), (-1.0, 7.024e-08, 2.278), (-0.7071, 0.7071, 1.743), (-0.7071, 0.7071, 2.278), (-6.572e-08, 1.271, 2.753), (1.295e-07, 1.271, 3.28), (0.8986, 0.8986, 2.753), (0.8986, 0.8986, 3.28), (1.271, -1.111e-07, 2.753), (1.271, 2.367e-08, 3.28), (0.8986, -0.8986, 2.753), (0.8986, -0.8986, 3.28), (-1.768e-07, -1.271, 2.753), (1.842e-08, -1.271, 3.28), (-0.8986, -0.8986, 2.753), (-0.8986, -0.8986, 3.28), (-1.271, -4.036e-08, 2.753), (-1.271, 9.437e-08, 3.28), (-0.8986, 0.8986, 2.753), (-0.8986, 0.8986, 3.28), (1.271, -1.111e-07, 2.753), (1.271, 2.367e-08, 3.28), (0.8986, -0.8986, 2.753), (0.8986, -0.8986, 3.28), (-1.768e-07, -1.271, 2.753), (1.842e-08, -1.271, 3.28), (-0.8986, -0.8986, 2.753), (-0.8986, -0.8986, 3.28), (-1.271, -4.036e-08, 2.753), (-1.271, 9.437e-08, 3.28), (-1.913e-07, 1.271, 4.048), (3.985e-09, 1.271, 4.575), (0.8986, 0.8986, 4.048), (0.8986, 0.8986, 4.575), (1.271, -1.977e-07, 4.048), (1.271, -6.296e-08, 4.575), (0.8986, -0.8986, 4.048), (0.8986, -0.8986, 4.575), (-3.024e-07, -1.271, 4.048), (-1.071e-07, -1.271, 4.575), (-0.8986, -0.8986, 4.048), (-0.8986, -0.8986, 4.575), (-1.271, -1.27e-07, 4.048), (-1.271, 7.748e-09, 4.575), (-0.8986, 0.8986, 4.048), (-0.8986, 0.8986, 4.575), (1.271, -1.977e-07, 4.048), (1.271, -6.296e-08, 4.575), (0.8986, -0.8986, 4.048), (0.8986, -0.8986, 4.575), (-3.024e-07, -1.271, 4.048), (-1.071e-07, -1.271, 4.575), (-0.8986, -0.8986, 4.048), (-0.8986, -0.8986, 4.575), (-1.271, -1.27e-07, 4.048), (-1.271, 7.748e-09, 4.575)], [], [(0, 1, 3, 2), (2, 3, 5, 4), (4, 5, 7, 6), (6, 7, 9, 8), (8, 9, 11, 10), (10, 11, 13, 12), (3, 1, 15, 13, 11, 9, 7, 5), (12, 13, 15, 14), (14, 15, 1, 0), (0, 2, 4, 6, 8, 10, 12, 14), (16, 17, 19, 18), (18, 19, 21, 20), (20, 21, 23, 22), (22, 23, 25, 24), (24, 25, 27, 26), (26, 27, 29, 28), (19, 17, 31, 29, 27, 25, 23, 21), (28, 29, 31, 30), (30, 31, 17, 16), (16, 18, 20, 22, 24, 26, 28, 30), (32, 33, 35, 34), (34, 35, 37, 36), (36, 37, 39, 38), (38, 39, 41, 40), (40, 41, 43, 42), (42, 43, 45, 44), (35, 33, 47, 45, 43, 41, 39, 37), (44, 45, 47, 46), (46, 47, 33, 32), (32, 34, 36, 38, 40, 42, 44, 46), (48, 49, 51, 50), (50, 51, 53, 52), (57, 59, 71, 69), (54, 52, 64, 66), (59, 61, 73, 71), (56, 54, 66, 68), (51, 49, 63, 61, 59, 57, 55, 53), (60, 61, 63, 62), (62, 63, 49, 48), (48, 50, 52, 54, 56, 58, 60, 62), (64, 65, 67, 66), (66, 67, 69, 68), (68, 69, 71, 70), (70, 71, 73, 72), (55, 57, 69, 67), (61, 60, 72, 73), (53, 55, 67, 65), (60, 58, 70, 72), (52, 53, 65, 64), (58, 56, 68, 70), (74, 75, 77, 76), (76, 77, 79, 78), (83, 85, 97, 95), (80, 78, 90, 92), (85, 87, 99, 97), (82, 80, 92, 94), (77, 75, 89, 87, 85, 83, 81, 79), (86, 87, 89, 88), (88, 89, 75, 74), (74, 76, 78, 80, 82, 84, 86, 88), (90, 91, 93, 92), (92, 93, 95, 94), (94, 95, 97, 96), (96, 97, 99, 98), (81, 83, 95, 93), (87, 86, 98, 99), (79, 81, 93, 91), (86, 84, 96, 98), (78, 79, 91, 90), (84, 82, 94, 96)])
me_cylinder_010.materials.append(mat_material_002)
me_cylinder_010.use_remesh_preserve_volume = False
me_cylinder_010.use_remesh_preserve_attributes = False
me_cylinder_010.use_mirror_vertex_groups = False
me_cylinder_010.update()
me_cylinder_009 = bpy.data.meshes.new('Cylinder.009')
me_cylinder_009.from_pydata([(0.0, 1.0, -1.0), (0.0, 1.0, 1.0), (0.7071, 0.7071, -1.0), (0.7071, 0.7071, 1.0), (1.0, -4.371e-08, -1.0), (1.0, -4.371e-08, 1.0), (0.7071, -0.7071, -1.0), (0.7071, -0.7071, 1.0), (-8.742e-08, -1.0, -1.0), (-8.742e-08, -1.0, 1.0), (-0.7071, -0.7071, -1.0), (-0.7071, -0.7071, 1.0), (-1.0, 1.192e-08, -1.0), (-1.0, 1.192e-08, 1.0), (-0.7071, 0.7071, -1.0), (-0.7071, 0.7071, 1.0), (1.065e-07, 1.0, -2.099), (2.485e-07, 1.0, -1.564), (0.7071, 0.7071, -2.099), (0.7071, 0.7071, -1.564), (1.0, 2.977e-08, -2.099), (1.0, 1.277e-07, -1.564), (0.7071, -0.7071, -2.099), (0.7071, -0.7071, -1.564), (1.906e-08, -1.0, -2.099), (1.61e-07, -1.0, -1.564), (-0.7071, -0.7071, -2.099), (-0.7071, -0.7071, -1.564), (-1.0, 8.54e-08, -2.099), (-1.0, 1.834e-07, -1.564), (-0.7071, 0.7071, -2.099), (-0.7071, 0.7071, -1.564), (2.077e-07, 1.0, -3.144), (3.497e-07, 1.0, -2.609), (0.7071, 0.7071, -3.144), (0.7071, 0.7071, -2.609), (1.0, 9.963e-08, -3.144), (1.0, 1.976e-07, -2.609), (0.7071, -0.7071, -3.144), (0.7071, -0.7071, -2.609), (1.203e-07, -1.0, -3.144), (2.623e-07, -1.0, -2.609), (-0.7071, -0.7071, -3.144), (-0.7071, -0.7071, -2.609), (-1.0, 1.553e-07, -3.144), (-1.0, 2.532e-07, -2.609), (-0.7071, 0.7071, -3.144), (-0.7071, 0.7071, -2.609)], [], [(0, 1, 3, 2), (2, 3, 5, 4), (4, 5, 7, 6), (6, 7, 9, 8), (8, 9, 11, 10), (10, 11, 13, 12), (3, 1, 15, 13, 11, 9, 7, 5), (12, 13, 15, 14), (14, 15, 1, 0), (0, 2, 4, 6, 8, 10, 12, 14), (16, 17, 19, 18), (18, 19, 21, 20), (20, 21, 23, 22), (22, 23, 25, 24), (24, 25, 27, 26), (26, 27, 29, 28), (19, 17, 31, 29, 27, 25, 23, 21), (28, 29, 31, 30), (30, 31, 17, 16), (16, 18, 20, 22, 24, 26, 28, 30), (32, 33, 35, 34), (34, 35, 37, 36), (36, 37, 39, 38), (38, 39, 41, 40), (40, 41, 43, 42), (42, 43, 45, 44), (35, 33, 47, 45, 43, 41, 39, 37), (44, 45, 47, 46), (46, 47, 33, 32), (32, 34, 36, 38, 40, 42, 44, 46)])
me_cylinder_009.materials.append(mat_material_002)
me_cylinder_009.use_remesh_preserve_volume = False
me_cylinder_009.use_remesh_preserve_attributes = False
me_cylinder_009.use_mirror_vertex_groups = False
me_cylinder_009.update()
me_cylinder_008 = bpy.data.meshes.new('Cylinder.008')
me_cylinder_008.from_pydata([(-2.297e-06, 1.0, -11.61), (1.909e-06, 1.0, 9.814), (0.866, 0.5, -11.61), (0.866, 0.5, 9.814), (0.866, -0.5, -11.61), (0.866, -0.5, 9.814), (-2.385e-06, -1.0, -11.61), (1.821e-06, -1.0, 9.814), (-0.866, -0.5, -11.61), (-0.866, -0.5, 9.814), (-0.866, 0.5, -11.61), (-0.866, 0.5, 9.814), (2.704e-07, 1.392, -21.64), (1.206, 0.696, -21.64), (1.206, -0.696, -21.64), (1.487e-07, -1.392, -21.64), (-1.206, -0.696, -21.64), (-1.206, 0.696, -21.64), (1.206, 0.696, -14.13), (-2.56e-06, 1.392, -14.13), (-2.681e-06, -1.392, -14.13), (1.206, -0.696, -14.13), (-1.206, 0.696, -14.13), (-1.206, -0.696, -14.13), (5.168e-06, 0.5201, 9.98), (0.4504, 0.26, 9.98), (0.4504, -0.26, 9.98), (5.039e-06, -0.5201, 9.98), (-0.4504, -0.26, 9.98), (-0.4504, 0.26, 9.98), (8.599e-07, 0.5201, -21.6), (0.4504, 0.26, -21.6), (0.4504, -0.26, -21.6), (7.313e-07, -0.52, -21.6), (-0.4504, -0.26, -21.6), (-0.4504, 0.26, -21.6)], [], [(0, 1, 3, 2), (2, 3, 5, 4), (4, 5, 7, 6), (6, 7, 9, 8), (8, 9, 11, 10), (10, 11, 1, 0), (19, 18, 13, 12), (12, 13, 14, 15, 16, 17), (21, 20, 15, 14), (22, 19, 12, 17), (20, 23, 16, 15), (18, 21, 14, 13), (23, 22, 17, 16), (8, 10, 22, 23), (2, 4, 21, 18), (6, 8, 23, 20), (10, 0, 19, 22), (4, 6, 20, 21), (0, 2, 18, 19), (24, 29, 35, 30), (31, 30, 35, 34, 33, 32), (28, 27, 33, 34), (26, 25, 31, 32), (29, 28, 34, 35), (27, 26, 32, 33), (25, 24, 30, 31)])
me_cylinder_008.materials.append(mat_material_002)
me_cylinder_008.use_remesh_preserve_volume = False
me_cylinder_008.use_remesh_preserve_attributes = False
me_cylinder_008.use_mirror_vertex_groups = False
me_cylinder_008.update()
me_cylinder_007 = bpy.data.meshes.new('Cylinder.007')
me_cylinder_007.from_pydata([(0.0, 1.0, -1.0), (0.0, 1.0, 1.0), (0.866, 0.5, -1.0), (0.866, 0.5, 1.0), (0.866, -0.5, -1.0), (0.866, -0.5, 1.0), (-8.742e-08, -1.0, -1.0), (-8.742e-08, -1.0, 1.0), (-0.866, -0.5, -1.0), (-0.866, -0.5, 1.0), (-0.866, 0.5, -1.0), (-0.866, 0.5, 1.0)], [], [(0, 1, 3, 2), (2, 3, 5, 4), (4, 5, 7, 6), (6, 7, 9, 8), (3, 1, 11, 9, 7, 5), (8, 9, 11, 10), (10, 11, 1, 0), (0, 2, 4, 6, 8, 10)])
me_cylinder_007.materials.append(mat_material_003)
me_cylinder_007.use_remesh_preserve_volume = False
me_cylinder_007.use_remesh_preserve_attributes = False
me_cylinder_007.use_mirror_vertex_groups = False
me_cylinder_007.update()
me_cube_008 = bpy.data.meshes.new('Cube.008')
me_cube_008.from_pydata([(1.44, -1.0, -0.8868), (0.8239, -1.0, 1.0), (1.214, -1.0, -1.354), (0.2984, -1.0, -0.8868), (-0.0296, -1.0, 1.0), (0.1779, -1.0, -1.354), (0.1779, -1.0, -2.302), (-1.0, -0.6166, -0.8868), (-0.3238, -1.0, -0.8868), (-1.0, -0.6166, 1.0), (-0.3238, -1.0, 1.0), (-1.0, -0.6166, -1.354), (-0.3238, -1.0, -1.354), (-0.3238, -1.0, -2.302), (-1.0, -0.6166, -2.302), (-1.0, 0.0, -0.8868), (-1.0, 0.0, -1.354), (-1.0, 0.0, 1.0), (-1.0, 0.0, -2.302), (1.44, -0.8231, -0.8868), (0.8239, -0.8231, 1.0), (1.214, -0.8231, -1.354), (-0.009517, -0.4776, 1.0), (-0.2061, -0.4776, 1.0), (-0.6894, -0.2296, 1.0), (-0.6894, 0.0, 1.0), (0.7756, -1.0, -0.8868), (0.6108, -1.0, -1.354), (0.3271, -1.0, 1.0), (0.3388, -0.4776, 1.0), (-0.009517, -0.4776, -0.6257), (-0.2061, -0.4776, -0.6257), (-0.6894, -0.2296, -0.6257), (-0.6894, 0.0, -0.6257), (0.3388, -0.4776, -0.6257), (-0.009517, 0.0, -0.6257), (-0.2061, 0.0, -0.6257), (0.3388, 0.0, -0.6257)], [], [(3, 8, 12, 5), (3, 4, 10, 8), (26, 3, 5, 27), (26, 28, 4, 3), (5, 12, 13, 6), (8, 10, 9, 7), (12, 8, 7, 11), (11, 14, 13, 12), (7, 15, 16, 11), (11, 16, 18, 14), (7, 9, 17, 15), (0, 2, 21, 19), (1, 0, 19, 20), (17, 9, 24, 25), (9, 10, 23, 24), (10, 4, 22, 23), (28, 1, 20, 29), (4, 28, 29, 22), (0, 1, 28, 26), (0, 26, 27, 2), (24, 23, 31, 32), (22, 29, 34, 30), (25, 24, 32, 33), (23, 22, 30, 31), (31, 30, 35, 36), (32, 31, 36, 33), (30, 34, 37, 35)])
me_cube_008.materials.append(mat_material_002)
me_cube_008.use_remesh_preserve_volume = False
me_cube_008.use_remesh_preserve_attributes = False
me_cube_008.use_mirror_vertex_groups = False
me_cube_008.update()
me_cube_006 = bpy.data.meshes.new('Cube.006')
me_cube_006.from_pydata([(-1.193, -1.0, -0.9678), (-1.0, -1.0, 1.0), (0.8526, -1.0, -0.9678), (1.0, -1.0, 1.0), (-1.193, 0.0, -0.9678), (-1.0, 0.0, 1.0), (0.8526, 0.0, -0.9678), (1.0, 0.0, 1.0), (-1.023, -1.0, -0.9678), (-0.8328, -1.0, 1.0), (-0.8328, 0.0, 1.0), (-1.023, 0.0, -0.9678), (-1.193, -0.879, -0.9678), (1.0, -0.879, 1.0), (-1.0, -0.879, 1.0), (0.8526, -0.879, -0.9678), (-0.8328, -0.879, 1.0), (-1.023, -0.879, -0.9678), (0.8024, -1.0, -0.9678), (0.9509, 0.0, 1.0), (0.9509, -1.0, 1.0), (0.8024, 0.0, -0.9678), (0.9509, -0.879, 1.0), (0.8024, -0.879, -0.9678), (0.7435, 0.0, -0.9642), (0.7435, -0.879, -0.9642)], [], [(15, 13, 3, 2), (8, 9, 1, 0), (23, 15, 2, 18), (16, 14, 1, 9), (12, 14, 5, 4), (22, 16, 9, 20), (12, 17, 8, 0), (18, 20, 9, 8), (4, 11, 17, 12), (22, 19, 24, 25), (0, 1, 14, 12), (10, 5, 14, 16), (21, 6, 15, 23), (6, 7, 13, 15), (7, 19, 22, 13), (2, 3, 20, 18), (13, 22, 20, 3), (23, 25, 24, 21), (17, 25, 18, 8), (18, 25, 23), (16, 17, 11, 10), (22, 25, 17, 16)])
me_cube_006.materials.append(mat_material_001)
me_cube_006.use_remesh_preserve_volume = False
me_cube_006.use_remesh_preserve_attributes = False
me_cube_006.use_mirror_vertex_groups = False
me_cube_006.update()
me_cube_005 = bpy.data.meshes.new('Cube.005')
me_cube_005.from_pydata([(-57.88, -1.0, -2.765), (-58.43, -1.0, -0.9812), (-57.88, 1.0, -2.765), (-58.43, 1.0, -0.9812), (1.607, -1.0, -1.105), (0.8519, -1.0, 0.7467), (1.607, 1.0, -1.105), (0.8519, 1.0, 0.7467), (-59.69, -1.0, -4.506), (-61.26, -1.0, -3.606), (-59.69, 1.0, -4.506), (-61.26, 1.0, -3.606), (-59.77, -1.0, -8.879), (-61.52, -1.0, -8.982), (-59.77, 1.0, -8.879), (-61.52, 1.0, -8.982), (-59.17, -1.0, -26.6), (-61.09, -1.0, -26.07), (-59.17, 1.0, -26.6), (-61.09, 1.0, -26.07), (-61.57, -1.0, -44.63), (-63.49, -1.0, -45.18), (-61.57, 1.0, -44.63), (-63.49, 1.0, -45.18), (-60.72, 1.0, -19.97), (-60.72, -1.0, -19.97), (-58.92, -1.0, -20.03), (-58.92, 1.0, -20.03), (-60.41, -1.0, -46.4), (-61.65, -1.0, -47.97), (-60.41, 1.0, -46.4), (-61.65, 1.0, -47.97), (-57.89, -1.0, -46.71), (-58.2, -1.0, -48.69), (-57.89, 1.0, -46.71), (-58.2, 1.0, -48.69), (9.03, -1.0, -16.4), (10.24, -1.0, -17.99), (9.03, 1.0, -16.4), (10.24, 1.0, -17.99), (13.2, -1.0, -13.76), (13.55, -1.0, -15.78), (13.2, 1.0, -13.76), (13.55, 1.0, -15.78), (24.63, -1.0, -12.7), (24.76, -1.0, -14.69), (24.63, 1.0, -12.7), (24.76, 1.0, -14.69), (6.479, -1.0, 1.577), (5.45, -1.0, 3.292), (6.479, 1.0, 1.577), (5.45, 1.0, 3.292), (10.22, -1.0, 3.28), (10.07, -1.0, 5.274), (10.22, 1.0, 3.28), (10.07, 1.0, 5.274), (25.39, -1.0, 2.69), (25.47, -1.0, 4.688), (25.39, 1.0, 2.69), (25.47, 1.0, 4.688), (-27.37, 1.0, -34.86), (-27.37, -1.0, -34.86), (-27.74, -1.0, -33.06), (-27.74, 1.0, -33.06), (-22.63, 1.0, -32.74), (-23.11, -1.0, -30.96), (-22.63, -1.0, -32.74), (-23.11, 1.0, -30.96), (-28.15, 1.0, -1.936), (-28.81, 1.0, -0.1178), (-28.15, -1.0, -1.936), (-28.81, -1.0, -0.1178), (-23.98, 1.0, 0.02288), (-23.31, -1.0, -1.801), (-23.31, 1.0, -1.801), (-23.98, -1.0, 0.02288), (-26.57, -1.0, -30.64), (-26.57, 1.0, -30.64), (-24.87, -1.0, -30.12), (-24.87, 1.0, -30.12), (-26.18, -1.0, -4.668), (-26.18, 1.0, -4.668), (-24.4, -1.0, -4.62), (-24.4, 1.0, -4.62)], [], [(2, 0, 8, 10), (74, 72, 7, 6), (5, 4, 48, 49), (70, 71, 1, 0), (74, 6, 4, 73), (69, 3, 1, 71), (9, 11, 15, 13), (3, 2, 10, 11), (0, 1, 9, 8), (1, 3, 11, 9), (25, 24, 19, 17), (10, 8, 12, 14), (11, 10, 14, 15), (8, 9, 13, 12), (19, 18, 22, 23), (27, 26, 16, 18), (24, 27, 18, 19), (26, 25, 17, 16), (21, 23, 31, 29), (16, 17, 21, 20), (17, 19, 23, 21), (18, 16, 20, 22), (12, 13, 25, 26), (15, 14, 27, 24), (14, 12, 26, 27), (13, 15, 24, 25), (31, 30, 34, 35), (22, 20, 28, 30), (23, 22, 30, 31), (20, 21, 29, 28), (66, 64, 39, 37), (28, 29, 33, 32), (29, 31, 35, 33), (30, 28, 32, 34), (39, 38, 42, 43), (67, 65, 36, 38), (64, 67, 38, 39), (65, 66, 37, 36), (40, 41, 45, 44), (36, 37, 41, 40), (37, 39, 43, 41), (38, 36, 40, 42), (44, 45, 47, 46), (41, 43, 47, 45), (42, 40, 44, 46), (43, 42, 46, 47), (49, 48, 52, 53), (4, 6, 50, 48), (7, 5, 49, 51), (6, 7, 51, 50), (55, 53, 57, 59), (48, 50, 54, 52), (51, 49, 53, 55), (50, 51, 55, 54), (58, 59, 57, 56), (54, 55, 59, 58), (53, 52, 56, 57), (52, 54, 58, 56), (32, 33, 61, 62), (35, 34, 63, 60), (34, 32, 62, 63), (33, 35, 60, 61), (62, 61, 66, 65), (60, 63, 67, 64), (67, 63, 77, 79), (61, 60, 64, 66), (72, 69, 71, 75), (2, 68, 70, 0), (73, 75, 71, 70), (2, 3, 69, 68), (4, 5, 75, 73), (7, 72, 75, 5), (68, 74, 73, 70), (68, 69, 72, 74), (76, 78, 82, 80), (65, 67, 79, 78), (63, 62, 76, 77), (62, 65, 78, 76), (81, 83, 82, 80), (79, 77, 81, 83), (78, 79, 83, 82), (77, 76, 80, 81), (80, 82, 73, 70), (74, 83, 81, 68), (83, 74, 73, 82), (81, 80, 70, 68)])
me_cube_005.materials.append(mat_material_002)
me_cube_005.use_remesh_preserve_volume = False
me_cube_005.use_remesh_preserve_attributes = False
me_cube_005.use_mirror_vertex_groups = False
me_cube_005.update()
me_cube_004 = bpy.data.meshes.new('Cube.004')
me_cube_004.from_pydata([(-0.6954, -1.0, -1.036), (-2.38, -1.0, 0.7133), (-0.6954, 1.0, -1.036), (-2.38, 1.0, 0.7133), (0.9664, -1.0, -1.017), (0.9664, -1.0, 0.9832), (0.9664, 1.0, -1.017), (0.9664, 1.0, 0.9832), (-1.731, -1.0, -0.3382), (-1.731, 1.0, -0.3382), (0.9664, 1.0, -0.1694), (0.9664, -1.0, -0.1694), (1.948, -1.0, -3.832), (1.948, 1.0, -3.832), (2.204, -1.0, -3.613), (2.204, 1.0, -3.613), (0.3826, 1.0, -2.428), (0.3826, -1.0, -2.428), (1.422, -1.0, -2.409), (1.422, 1.0, -2.409)], [], [(8, 1, 3, 9), (9, 3, 7, 10), (10, 7, 5, 11), (11, 5, 1, 8), (17, 16, 13, 12), (7, 3, 1, 5), (4, 11, 8, 0), (6, 10, 11, 4), (2, 9, 10, 6), (0, 8, 9, 2), (13, 15, 14, 12), (19, 18, 14, 15), (18, 17, 12, 14), (16, 19, 15, 13), (2, 6, 19, 16), (4, 0, 17, 18), (6, 4, 18, 19), (0, 2, 16, 17)])
me_cube_004.materials.append(mat_material_003)
me_cube_004.use_remesh_preserve_volume = False
me_cube_004.use_remesh_preserve_attributes = False
me_cube_004.use_mirror_vertex_groups = False
me_cube_004.update()
me_cylinder_006 = bpy.data.meshes.new('Cylinder.006')
me_cylinder_006.from_pydata([(0.0, 1.0, -1.0), (0.0, 1.0, 1.0), (0.866, 0.5, -1.0), (0.866, 0.5, 1.0), (0.866, -0.5, -1.0), (0.866, -0.5, 1.0), (-8.742e-08, -1.0, -1.0), (-8.742e-08, -1.0, 1.0), (-0.866, -0.5, -1.0), (-0.866, -0.5, 1.0), (-0.866, 0.5, -1.0), (-0.866, 0.5, 1.0)], [], [(0, 1, 3, 2), (2, 3, 5, 4), (4, 5, 7, 6), (6, 7, 9, 8), (3, 1, 11, 9, 7, 5), (8, 9, 11, 10), (10, 11, 1, 0), (0, 2, 4, 6, 8, 10)])
me_cylinder_006.materials.append(mat_material_003)
me_cylinder_006.use_remesh_preserve_volume = False
me_cylinder_006.use_remesh_preserve_attributes = False
me_cylinder_006.use_mirror_vertex_groups = False
me_cylinder_006.update()
me_cylinder_004 = bpy.data.meshes.new('Cylinder.004')
me_cylinder_004.from_pydata([(0.0, 1.0, -1.0), (0.0, 1.0, 1.0), (0.866, 0.5, -1.0), (0.866, 0.5, 1.0), (0.866, -0.5, -1.0), (0.866, -0.5, 1.0), (-8.742e-08, -1.0, -1.0), (-8.742e-08, -1.0, 1.0), (-0.866, -0.5, -1.0), (-0.866, -0.5, 1.0), (-0.866, 0.5, -1.0), (-0.866, 0.5, 1.0)], [], [(0, 1, 3, 2), (2, 3, 5, 4), (4, 5, 7, 6), (6, 7, 9, 8), (3, 1, 11, 9, 7, 5), (8, 9, 11, 10), (10, 11, 1, 0), (0, 2, 4, 6, 8, 10)])
me_cylinder_004.materials.append(mat_material_003)
me_cylinder_004.use_remesh_preserve_volume = False
me_cylinder_004.use_remesh_preserve_attributes = False
me_cylinder_004.use_mirror_vertex_groups = False
me_cylinder_004.update()
me_cylinder_003 = bpy.data.meshes.new('Cylinder.003')
me_cylinder_003.from_pydata([(0.0, 1.0, -1.0), (0.0, 1.0, 1.0), (0.866, 0.5, -1.0), (0.866, 0.5, 1.0), (0.866, -0.5, -1.0), (0.866, -0.5, 1.0), (-8.742e-08, -1.0, -1.0), (-8.742e-08, -1.0, 1.0), (-0.866, -0.5, -1.0), (-0.866, -0.5, 1.0), (-0.866, 0.5, -1.0), (-0.866, 0.5, 1.0)], [], [(0, 1, 3, 2), (2, 3, 5, 4), (4, 5, 7, 6), (6, 7, 9, 8), (3, 1, 11, 9, 7, 5), (8, 9, 11, 10), (10, 11, 1, 0), (0, 2, 4, 6, 8, 10)])
me_cylinder_003.materials.append(mat_material_003)
me_cylinder_003.use_remesh_preserve_volume = False
me_cylinder_003.use_remesh_preserve_attributes = False
me_cylinder_003.use_mirror_vertex_groups = False
me_cylinder_003.update()
me_cylinder_002 = bpy.data.meshes.new('Cylinder.002')
me_cylinder_002.from_pydata([(0.06664, -1.28, 1.876), (0.5474, -1.28, 1.876), (0.06664, 1.28, 1.876), (0.5474, 1.28, 1.876), (-0.8545, -1.28, -1.368), (0.5474, -1.28, -1.368), (-0.8545, 1.28, -1.368), (0.5474, 1.28, -1.368), (-0.8545, 1.28, -0.5074), (0.5474, 1.28, -0.5074), (-0.8545, -1.28, -0.5074), (0.5474, -1.28, -0.5074), (-0.2442, 1.28, -0.338), (-0.2442, -1.28, -0.338), (-0.543, 1.28, -0.338), (-0.543, -1.28, -0.338), (-0.2442, 1.28, -0.8555), (-0.2442, -1.28, -0.8555), (-0.543, 1.28, -0.8555), (-0.543, -1.28, -0.8555), (-0.09478, 1.28, -0.5968), (-0.09478, -1.28, -0.5968), (-0.6924, 1.28, -0.5968), (-0.6924, -1.28, -0.5968), (-0.6408, -1.28, -0.5074), (-0.6408, 1.28, -0.5074), (-0.1464, -1.28, -0.5074), (-0.1464, 1.28, -0.5074)], [], [(0, 1, 3, 2), (8, 25, 22, 18, 16, 20, 27, 9, 7, 6), (6, 7, 5, 4), (10, 24, 15, 13, 26, 11, 1, 0), (8, 6, 4, 10), (9, 3, 1, 11), (7, 9, 11, 5), (2, 8, 10, 0), (4, 5, 11, 26, 21, 17, 19, 23, 24, 10), (2, 3, 9, 27, 12, 14, 25, 8), (18, 19, 17, 16), (20, 21, 26, 13, 12, 27), (12, 13, 15, 14), (22, 23, 19, 18), (14, 15, 24, 23, 22, 25), (16, 17, 21, 20)])
me_cylinder_002.materials.append(mat_material_002)
me_cylinder_002.use_remesh_preserve_volume = False
me_cylinder_002.use_remesh_preserve_attributes = False
me_cylinder_002.use_mirror_vertex_groups = False
me_cylinder_002.update()
me_cylinder_001 = bpy.data.meshes.new('Cylinder.001')
me_cylinder_001.from_pydata([(0.0, 1.0, -1.0), (0.0, 1.0, 1.0), (0.866, 0.5, -1.0), (0.866, 0.5, 1.0), (0.866, -0.5, -1.0), (0.866, -0.5, 1.0), (-8.742e-08, -1.0, -1.0), (-8.742e-08, -1.0, 1.0), (-0.866, -0.5, -1.0), (-0.866, -0.5, 1.0), (-0.866, 0.5, -1.0), (-0.866, 0.5, 1.0)], [], [(0, 1, 3, 2), (2, 3, 5, 4), (4, 5, 7, 6), (6, 7, 9, 8), (3, 1, 11, 9, 7, 5), (8, 9, 11, 10), (10, 11, 1, 0), (0, 2, 4, 6, 8, 10)])
me_cylinder_001.materials.append(mat_material_003)
me_cylinder_001.use_remesh_preserve_volume = False
me_cylinder_001.use_remesh_preserve_attributes = False
me_cylinder_001.use_mirror_vertex_groups = False
me_cylinder_001.update()
me_cube_003 = bpy.data.meshes.new('Cube.003')
me_cube_003.from_pydata([(-1.0, -1.0, -1.0), (-1.0, -1.0, 1.0), (-1.0, 1.0, -1.0), (-1.0, 1.0, 1.0), (4.019, -0.1242, -1.0), (3.143, -1.0, -1.0), (3.143, -1.0, 1.0), (4.019, -0.1242, 1.0), (3.143, 1.0, -1.0), (4.019, 0.1242, -1.0), (4.019, 0.1242, 1.0), (3.143, 1.0, 1.0)], [], [(0, 1, 3, 2), (5, 6, 1, 0), (10, 11, 3, 1, 6, 7), (9, 10, 7, 4), (2, 3, 11, 8), (10, 9, 8, 11), (6, 5, 4, 7), (2, 8, 9, 4, 5, 0)])
me_cube_003.materials.append(mat_material_006)
me_cube_003.use_remesh_preserve_volume = False
me_cube_003.use_remesh_preserve_attributes = False
me_cube_003.use_mirror_vertex_groups = False
me_cube_003.update()
me_cube_002 = bpy.data.meshes.new('Cube.002')
me_cube_002.from_pydata([(-0.7527, -1.0, -13.88), (-1.071, -1.0, 1.031), (-0.7527, 1.0, -13.88), (-1.071, 1.0, 1.031), (0.9779, -1.0, -12.87), (0.9293, -1.0, 1.031), (0.9779, 1.0, -12.87), (0.9293, 1.0, 1.031), (1.897, -1.0, -16.97), (1.897, 1.0, -16.97), (2.635, -1.0, -15.11), (2.635, 1.0, -15.11), (8.763, -1.0, -17.81), (8.763, 1.0, -17.81), (8.599, -1.0, -15.81), (8.599, 1.0, -15.81), (19.42, -1.0, -15.33), (19.42, 1.0, -15.33), (18.57, -1.0, -13.52), (18.57, 1.0, -13.52), (23.84, -1.0, -10.65), (23.84, 1.0, -10.65), (22.11, -1.0, -9.642), (22.11, 1.0, -9.642), (24.59, -1.0, -3.51), (24.59, 1.0, -3.51), (22.64, -1.0, -3.93), (22.64, 1.0, -3.93), (20.49, -1.0, 1.301), (20.49, 1.0, 1.301), (19.41, -1.0, -0.3832), (19.41, 1.0, -0.3832), (16.67, -1.0, 2.696), (16.67, 1.0, 2.696), (14.97, -1.0, 1.641), (14.97, 1.0, 1.641), (14.76, -1.0, 5.678), (14.76, 1.0, 5.678), (12.81, -1.0, 5.224), (12.81, 1.0, 5.224), (14.84, -1.0, 9.032), (14.84, 1.0, 9.032), (12.93, -1.0, 9.649), (12.93, 1.0, 9.649), (15.51, -1.0, 10.37), (15.51, 1.0, 10.37), (14.64, -1.0, 12.17), (14.64, 1.0, 12.17), (17.18, -1.0, 10.55), (17.18, 1.0, 10.55), (17.16, -1.0, 12.55), (17.16, 1.0, 12.55), (19.8, -1.0, 8.996), (19.8, 1.0, 8.996), (20.34, -1.0, 9.949), (20.34, 1.0, 9.949)], [], [(0, 1, 3, 2), (2, 3, 7, 6), (6, 7, 5, 4), (4, 5, 1, 0), (6, 4, 10, 11), (7, 3, 1, 5), (11, 10, 14, 15), (4, 0, 8, 10), (2, 6, 11, 9), (0, 2, 9, 8), (12, 13, 17, 16), (8, 9, 13, 12), (10, 8, 12, 14), (9, 11, 15, 13), (18, 16, 20, 22), (14, 12, 16, 18), (13, 15, 19, 17), (15, 14, 18, 19), (23, 22, 26, 27), (17, 19, 23, 21), (19, 18, 22, 23), (16, 17, 21, 20), (26, 24, 28, 30), (20, 21, 25, 24), (22, 20, 24, 26), (21, 23, 27, 25), (29, 31, 35, 33), (25, 27, 31, 29), (27, 26, 30, 31), (24, 25, 29, 28), (35, 34, 38, 39), (31, 30, 34, 35), (28, 29, 33, 32), (30, 28, 32, 34), (38, 36, 40, 42), (32, 33, 37, 36), (34, 32, 36, 38), (33, 35, 39, 37), (43, 42, 46, 47), (37, 39, 43, 41), (39, 38, 42, 43), (36, 37, 41, 40), (47, 46, 50, 51), (40, 41, 45, 44), (42, 40, 44, 46), (41, 43, 47, 45), (50, 48, 52, 54), (44, 45, 49, 48), (46, 44, 48, 50), (45, 47, 51, 49), (53, 55, 54, 52), (49, 51, 55, 53), (51, 50, 54, 55), (48, 49, 53, 52)])
me_cube_002.materials.append(mat_material_002)
me_cube_002.use_remesh_preserve_volume = False
me_cube_002.use_remesh_preserve_attributes = False
me_cube_002.use_mirror_vertex_groups = False
me_cube_002.update()
me_cube_001 = bpy.data.meshes.new('Cube.001')
me_cube_001.from_pydata([(-1.0, -0.7909, 1.0), (-0.9595, -0.7909, 0.5276), (-1.0, 1.192e-07, -1.71), (-1.0, 0.0, 1.0), (2.419, 5.96e-08, -1.782), (1.746, 5.96e-08, 1.0), (1.983, 5.96e-08, -2.384e-07), (-0.4905, 0.0, -2.384e-07), (1.858, 5.96e-08, 0.5276), (-0.9595, 0.0, 0.5276), (-0.4723, 0.0, -0.5), (2.101, 5.96e-08, -0.5), (-1.728, 2.98e-07, -3.238), (2.255, 2.98e-07, -3.329), (-1.783, 2.98e-07, -5.65), (1.412, 2.98e-07, -5.634), (-2.381, 2.98e-07, -6.492), (1.602, 2.98e-07, -6.583), (-2.211, 2.98e-07, -6.958), (1.499, 2.98e-07, -7.049), (2.034, 2.384e-07, -2.541), (-1.364, 1.788e-07, -2.474), (-1.738, 2.98e-07, -3.681), (1.843, 2.98e-07, -3.798), (-1.764, 2.98e-07, -4.813), (1.903, 2.98e-07, -4.938), (2.28, 2.384e-07, -3.129), (-1.63, 1.788e-07, -3.034), (-1.236, 1.788e-07, -2.205), (2.075, 1.788e-07, -2.253), (1.813, 2.98e-07, -4.636), (-1.758, 2.98e-07, -4.582), (1.948, -0.7909, -1.772), (2.419, -0.3679, -1.782), (1.278, -0.7909, 1.0), (1.746, -0.3679, 1.0), (1.514, -0.7909, -2.384e-07), (1.983, -0.3679, -2.384e-07), (1.858, -0.3679, 0.5276), (1.389, -0.7909, 0.5276), (2.101, -0.3679, -0.5), (1.632, -0.7909, -0.5), (1.782, -0.7909, -3.318), (2.255, -0.3679, -3.329), (1.412, -0.3679, -5.634), (0.9262, -0.7909, -5.637), (1.113, -0.7909, -6.571), (1.602, -0.3679, -6.583), (1.499, -0.3679, -7.049), (1.011, -0.7909, -7.037), (1.561, -0.7909, -2.531), (2.034, -0.3679, -2.541), (1.373, -0.7909, -3.782), (1.843, -0.3679, -3.798), (1.903, -0.3679, -4.938), (1.43, -0.7909, -4.922), (2.28, -0.3679, -3.129), (1.807, -0.7909, -3.117), (2.075, -0.3679, -2.253), (1.602, -0.7909, -2.246), (1.343, -0.7909, -4.629), (1.813, -0.3679, -4.636), (-1.0, -0.3132, -1.71), (-0.4799, -0.7909, -1.721), (-0.4905, -0.3132, -2.384e-07), (0.03434, -0.7909, -2.366e-07), (-0.4723, -0.3132, -0.5), (0.05254, -0.7909, -0.5), (-1.208, -0.7909, -3.25), (-1.728, -0.3132, -3.238), (-1.783, -0.3132, -5.65), (-1.263, -0.7909, -5.647), (-2.381, -0.3132, -6.492), (-1.871, -0.7909, -6.503), (-1.701, -0.7909, -6.97), (-2.211, -0.3132, -6.958), (-0.8434, -0.7909, -2.484), (-1.364, -0.3132, -2.474), (-1.738, -0.3132, -3.681), (-1.218, -0.7909, -3.698), (-1.244, -0.7909, -4.831), (-1.764, -0.3132, -4.813), (-1.63, -0.3132, -3.034), (-1.111, -0.7909, -3.046), (-1.236, -0.3132, -2.205), (-0.7141, -0.7909, -2.212), (-1.239, -0.7909, -4.59), (-1.758, -0.3132, -4.582)], [], [(6, 8, 38, 37), (8, 5, 35, 38), (39, 34, 0, 1), (81, 24, 14, 70), (41, 36, 65, 67), (64, 1, 9, 7), (11, 6, 37, 40), (5, 3, 0, 34, 35), (32, 41, 67, 63), (25, 54, 44, 15), (55, 80, 71, 45), (13, 43, 53, 23), (70, 14, 16, 72), (18, 19, 48, 49, 74, 75), (15, 44, 47, 17), (29, 58, 51, 20), (17, 47, 48, 19), (77, 21, 27, 82), (78, 22, 31, 87), (50, 76, 83, 57), (26, 56, 43, 13), (69, 12, 22, 78), (30, 61, 54, 25), (20, 51, 56, 26), (23, 53, 61, 30), (4, 11, 40, 33), (4, 33, 58, 29), (87, 31, 24, 81), (52, 79, 86, 60), (66, 64, 7, 10), (84, 28, 21, 77), (60, 86, 80, 55), (42, 68, 79, 52), (59, 85, 76, 50), (72, 16, 18, 75), (46, 73, 74, 49), (45, 71, 73, 46), (57, 83, 68, 42), (32, 63, 85, 59), (82, 27, 12, 69), (36, 39, 1, 65), (1, 0, 3, 9), (41, 32, 33, 40), (39, 36, 37, 38), (34, 39, 38, 35), (36, 41, 40, 37), (57, 42, 43, 56), (53, 43, 42, 52), (45, 46, 47, 44), (48, 47, 46, 49), (59, 50, 51, 58), (61, 53, 52, 60), (44, 54, 55, 45), (50, 57, 56, 51), (32, 59, 58, 33), (54, 61, 60, 55), (62, 2, 28, 84), (64, 65, 1), (67, 65, 64, 66), (63, 67, 66, 62), (85, 63, 62, 84), (81, 70, 71, 80), (73, 71, 70, 72), (74, 73, 72, 75), (83, 76, 77, 82), (69, 78, 79, 68), (87, 81, 80, 86), (68, 83, 82, 69), (76, 85, 84, 77), (78, 87, 86, 79), (62, 66, 10, 2)])
me_cube_001.materials.append(mat_material_005)
me_cube_001.use_remesh_preserve_volume = False
me_cube_001.use_remesh_preserve_attributes = False
me_cube_001.use_mirror_vertex_groups = False
me_cube_001.update()
me_cylinder = bpy.data.meshes.new('Cylinder')
me_cylinder.from_pydata([(0.6955, -0.6955, -17.25), (0.6955, -0.6955, 0.8499), (3.081e-06, -0.9835, -17.25), (-6.077e-08, -0.9835, 0.8499), (-0.6955, -0.6955, -17.25), (-0.6955, -0.6955, 0.8499), (0.7728, -0.7728, 0.8719), (-7.38e-08, -1.093, 0.8719), (-0.7728, -0.7728, 0.8719), (0.7728, -0.7728, 1.033), (-1.052e-07, -1.093, 1.033), (-0.7728, -0.7728, 1.033), (-0.7968, -0.4508, -11.7), (-0.7968, -0.4508, -14.7), (-0.6143, -0.4508, -11.7), (-0.6143, -0.4508, -14.7), (-0.8902, -0.2254, -11.57), (-0.7077, -0.2254, -11.57), (-0.8902, -0.2254, -14.82), (-0.7077, -0.2254, -14.82), (-0.554, -0.7541, 0.8499), (-0.06733, -0.9556, 0.8499), (-0.06733, -0.9556, -3.582), (-0.5436, -0.7584, -3.582), (0.9835, 0.0, -17.25), (0.9835, 0.0, 0.8499), (0.6955, 0.6955, -17.25), (0.6955, 0.6955, 0.8499), (3.081e-06, 0.9835, -17.25), (-6.077e-08, 0.9835, 0.8499), (-0.6955, 0.6955, -17.25), (-0.6955, 0.6955, 0.8499), (-0.9835, 0.0, -17.25), (-0.9835, 0.0, 0.8499), (1.093, 0.0, 0.8719), (0.7728, 0.7728, 0.8719), (-7.38e-08, 1.093, 0.8719), (-0.7728, 0.7728, 0.8719), (-1.093, 0.0, 0.8719), (1.093, 0.0, 1.033), (0.7728, 0.7728, 1.033), (-1.052e-07, 1.093, 1.033), (-0.7728, 0.7728, 1.033), (-1.093, 0.0, 1.033), (-0.9835, 0.0, -11.52), (-0.9835, 0.0, -14.87), (-0.7968, 0.4508, -11.7), (-0.7968, 0.4508, -14.7), (-0.801, 0.0, -11.52), (-0.801, 0.0, -14.87), (-0.6143, 0.4508, -11.7), (-0.6143, 0.4508, -14.7), (-0.8902, 0.2254, -11.57), (-0.7077, 0.2254, -11.57), (-0.8902, 0.2254, -14.82), (-0.7077, 0.2254, -14.82), (-0.554, 0.7541, 0.8499), (-0.06733, 0.9556, 0.8499), (-0.06733, 0.9556, -3.582), (-0.5436, 0.7584, -3.582), (-0.4956, -0.6132, 0.8499), (-0.008966, -0.8147, 0.8499), (-0.008966, -0.8147, -3.582), (-0.4853, -0.6175, -3.582)], [], [(24, 25, 1, 0), (0, 1, 3, 2), (2, 3, 21, 22, 23, 20, 5, 4), (4, 5, 33, 44, 16, 12, 13, 18, 45, 32), (5, 20, 21, 3, 7, 8), (3, 1, 6, 7), (33, 5, 8, 38), (1, 25, 34, 6), (6, 34, 39, 9), (38, 8, 11, 43), (7, 6, 9, 10), (8, 7, 10, 11), (18, 13, 15, 19), (13, 12, 14, 15), (16, 44, 48, 17), (12, 16, 17, 14), (45, 18, 19, 49), (22, 21, 61, 62), (24, 26, 27, 25), (26, 28, 29, 27), (28, 30, 31, 56, 59, 58, 57, 29), (30, 32, 45, 54, 47, 46, 52, 44, 33, 31), (31, 37, 36, 29, 57, 56), (29, 36, 35, 27), (33, 38, 37, 31), (27, 35, 34, 25), (35, 40, 39, 34), (38, 43, 42, 37), (36, 41, 40, 35), (37, 42, 41, 36), (54, 55, 51, 47), (47, 51, 50, 46), (52, 53, 48, 44), (46, 50, 53, 52), (45, 49, 55, 54), (56, 57, 58, 59), (23, 22, 62, 63), (21, 20, 60, 61), (20, 23, 63, 60), (39, 40, 41, 42, 43, 11, 10, 9)])
me_cylinder.materials.append(mat_material_001)
me_cylinder.use_remesh_preserve_volume = False
me_cylinder.use_remesh_preserve_attributes = False
me_cylinder.use_mirror_vertex_groups = False
me_cylinder.update()
me_cube = bpy.data.meshes.new('Cube')
me_cube.from_pydata([(-1.0, -1.0, -3.202), (13.84, -1.0, 1.029), (-1.0, -1.0, 1.029), (8.643, -1.0, -1.422), (8.643, -1.0, 1.029), (13.84, -0.7518, 1.029), (8.643, -0.7518, 1.029), (-1.0, -0.7518, -3.202), (-1.0, -0.7518, 1.029), (8.643, -0.7518, -1.422), (13.84, -1.0, 0.9387), (-1.0, -1.0, 0.8722), (8.643, -1.0, 0.9387), (-1.0, -0.7518, 0.8722), (13.84, -0.7518, 0.9387), (8.643, -1.0, -1.315), (-1.0, -0.7518, -3.018), (13.84, -0.7518, -1.261), (13.84, -1.0, -1.261), (-1.0, -1.0, -3.018), (1.115, -0.7518, 0.8722), (1.115, -0.7518, -2.629), (12.17, -1.0, -1.422), (12.29, -1.0, 1.029), (12.17, -0.7518, -1.422), (12.29, -0.7518, 1.029), (12.29, -1.0, 0.9387), (12.29, -1.0, -1.261), (-1.0, 1.0, -3.202), (13.84, 1.0, 1.029), (-1.0, 1.0, 1.029), (8.643, 1.0, -1.422), (8.643, 1.0, 1.029), (-1.0, 0.0, -3.202), (13.84, 0.0, 1.029), (-1.0, 0.0, 1.029), (8.643, 0.0, 1.029), (8.643, 0.0, -1.422), (13.84, 0.7518, 1.029), (8.643, 0.7518, 1.029), (-1.0, 0.7518, -3.202), (-1.0, 0.7518, 1.029), (8.643, 0.7518, -1.422), (13.84, 1.0, 0.9387), (-1.0, 1.0, 0.8722), (8.643, 1.0, 0.9387), (-1.0, 0.0, 0.8722), (13.84, 0.0, 0.9387), (-1.0, 0.7518, 0.8722), (13.84, 0.7518, 0.9387), (8.643, 1.0, -1.315), (-1.0, 0.0, -3.018), (13.84, 0.0, -1.261), (-1.0, 0.7518, -3.018), (13.84, 0.7518, -1.261), (13.84, 1.0, -1.261), (-1.0, 1.0, -3.018), (1.115, 0.0, 0.8722), (1.115, 0.7518, 0.8722), (1.115, 0.0, -2.629), (1.115, 0.7518, -2.629), (12.17, 1.0, -1.422), (12.29, 1.0, 1.029), (12.17, 0.0, -1.422), (12.29, 0.0, 1.029), (12.17, 0.7518, -1.422), (12.29, 0.7518, 1.029), (12.29, 1.0, 0.9387), (12.29, 1.0, -1.261), (12.29, 0.0, -1.261), (-0.7052, -1.0, -2.151), (-0.7052, -0.7518, -2.151), (0.2139, -1.0, -2.151), (0.2139, -0.7518, -2.151), (-0.7052, -1.0, -1.591), (-0.7052, -0.7518, -1.591), (0.2139, -1.0, -1.591), (0.2139, -0.7518, -1.591), (-1.0, 1.0, -2.26), (-1.0, 0.7518, -2.26), (-0.07892, 1.0, -2.26), (-0.07892, 0.7518, -2.26), (-1.0, 1.0, -1.52), (-0.07892, 1.0, -1.52), (-0.07892, 0.7518, -1.52), (-1.0, 0.7518, -1.52)], [], [(9, 3, 0, 7), (6, 8, 2, 4), (14, 5, 1, 10), (12, 4, 2, 11), (26, 23, 4, 12), (25, 6, 4, 23), (24, 22, 3, 9), (13, 8, 35, 46), (11, 2, 8, 13), (63, 24, 9, 37), (64, 36, 6, 25), (47, 34, 5, 14), (36, 35, 8, 6), (37, 9, 7, 33), (52, 47, 14, 17), (19, 11, 13, 16), (13, 46, 57, 20), (27, 26, 12, 15), (15, 76, 72, 70, 19), (17, 14, 10, 18), (3, 15, 19, 0), (22, 27, 15, 3), (7, 16, 51, 33), (0, 19, 16, 7), (21, 20, 57, 59), (16, 75, 71, 73, 21), (51, 16, 21, 59), (18, 10, 26, 27), (34, 64, 25, 5), (5, 25, 23, 1), (10, 1, 23, 26), (18, 27, 69, 52), (17, 18, 52), (22, 24, 63), (27, 22, 63, 69), (42, 40, 28, 31), (39, 32, 30, 41), (49, 43, 29, 38), (45, 44, 30, 32), (67, 45, 32, 62), (66, 62, 32, 39), (65, 42, 31, 61), (48, 46, 35, 41), (44, 48, 41, 30), (63, 37, 42, 65), (64, 66, 39, 36), (47, 49, 38, 34), (36, 39, 41, 35), (37, 33, 40, 42), (52, 54, 49, 47), (56, 53, 79, 78), (48, 58, 57, 46), (68, 50, 45, 67), (50, 56, 78, 80, 83, 82, 44, 45), (54, 55, 43, 49), (31, 28, 56, 50), (61, 31, 50, 68), (40, 33, 51, 53), (28, 40, 53, 56), (60, 59, 57, 58), (53, 60, 58, 48, 85, 84, 81, 79), (51, 59, 60, 53), (55, 68, 67, 43), (34, 38, 66, 64), (38, 29, 62, 66), (43, 67, 62, 29), (55, 52, 69, 68), (54, 52, 55), (61, 63, 65), (68, 69, 63, 61), (73, 72, 76, 77), (19, 70, 74, 76, 15, 12, 11), (21, 73, 77, 75, 16, 13, 20), (70, 71, 75, 74), (71, 70, 72, 73), (77, 76, 74, 75), (80, 81, 84, 83), (82, 85, 48, 44), (81, 80, 78, 79), (83, 84, 85, 82)])
me_cube.materials.append(mat_material_001)
me_cube.use_remesh_preserve_volume = False
me_cube.use_remesh_preserve_attributes = False
me_cube.use_mirror_vertex_groups = False
me_cube.update()

# ---- objects
ob_cylinder_017 = bpy.data.objects.new('Cylinder.017', me_cylinder_021)
ob_cube_019 = bpy.data.objects.new('Cube.019', me_cube_022)
ob_cylinder_015 = bpy.data.objects.new('Cylinder.015', me_cylinder_019)
ob_cube_018 = bpy.data.objects.new('Cube.018', me_cube_021)
ob_cube_017 = bpy.data.objects.new('Cube.017', me_cube_019)
ob_cube_016 = bpy.data.objects.new('Cube.016', me_cube_018)
ob_cylinder_016 = bpy.data.objects.new('Cylinder.016', me_cylinder_018)
ob_cube_015 = bpy.data.objects.new('Cube.015', me_cube_017)
ob_cylinder_014 = bpy.data.objects.new('Cylinder.014', me_cylinder_016)
ob_cube_014 = bpy.data.objects.new('Cube.014', me_cube_016)
ob_cylinder_013 = bpy.data.objects.new('Cylinder.013', me_cylinder_015)
ob_cube_013 = bpy.data.objects.new('Cube.013', me_cube_015)
ob_cube_012 = bpy.data.objects.new('Cube.012', me_cube_014)
ob_cube_011 = bpy.data.objects.new('Cube.011', me_cube_013)
ob_cylinder_012 = bpy.data.objects.new('Cylinder.012', me_cylinder_014)
ob_cylinder_011 = bpy.data.objects.new('Cylinder.011', me_cylinder_013)
ob_cube_010 = bpy.data.objects.new('Cube.010', me_cube_011)
ob_cube_009 = bpy.data.objects.new('Cube.009', me_cube_010)
ob_cylinder_010 = bpy.data.objects.new('Cylinder.010', me_cylinder_012)
ob_cube_008 = bpy.data.objects.new('Cube.008', me_cube_009)
ob_cylinder_009 = bpy.data.objects.new('Cylinder.009', me_cylinder_010)
ob_cylinder_008 = bpy.data.objects.new('Cylinder.008', me_cylinder_009)
ob_cylinder_007 = bpy.data.objects.new('Cylinder.007', me_cylinder_008)
ob_cylinder_006 = bpy.data.objects.new('Cylinder.006', me_cylinder_007)
ob_cube_007 = bpy.data.objects.new('Cube.007', me_cube_008)
ob_cube_006 = bpy.data.objects.new('Cube.006', me_cube_006)
ob_cube_005 = bpy.data.objects.new('Cube.005', me_cube_005)
ob_cube_004 = bpy.data.objects.new('Cube.004', me_cube_004)
ob_cylinder_005 = bpy.data.objects.new('Cylinder.005', me_cylinder_006)
ob_cylinder_004 = bpy.data.objects.new('Cylinder.004', me_cylinder_004)
ob_cylinder_003 = bpy.data.objects.new('Cylinder.003', me_cylinder_003)
ob_cylinder_002 = bpy.data.objects.new('Cylinder.002', me_cylinder_002)
ob_cylinder_001 = bpy.data.objects.new('Cylinder.001', me_cylinder_001)
ob_cube_003 = bpy.data.objects.new('Cube.003', me_cube_003)
ob_cube_002 = bpy.data.objects.new('Cube.002', me_cube_002)
ob_cube_001 = bpy.data.objects.new('Cube.001', me_cube_001)
ob_cylinder = bpy.data.objects.new('Cylinder', me_cylinder)
ob_cube = bpy.data.objects.new('Cube', me_cube)

# ---- transforms, parenting, visibility, modifiers, constraints
ob_cylinder_017.location = (0.3088, -2.952, 0.2662)
ob_cylinder_017.rotation_euler = (-1.571, 1.047, -3.133)
ob_cylinder_017.scale = (0.07939, 0.07939, 0.07939)
ob_cylinder_017.lineart.crease_threshold = 0.0
ob_cube_019.location = (0.2851, -0.03938, 0.06648)
ob_cube_019.rotation_euler = (0.0, -0.0, -1.563)
ob_cube_019.scale = (0.04174, 0.07193, 0.04174)
ob_cube_019.lineart.crease_threshold = 0.0
_m = ob_cube_019.modifiers.new('Mirror', 'MIRROR')
_m.use_axis = (False, True, False)
_m.use_clip = True
ob_cylinder_015.location = (0.2656, 2.366, -0.4626)
ob_cylinder_015.rotation_euler = (0.0, -0.0, -1.563)
ob_cylinder_015.scale = (0.06141, 0.06141, 0.06141)
ob_cylinder_015.lineart.crease_threshold = 0.0
ob_cube_018.location = (0.4454, 0.163, -0.1404)
ob_cube_018.rotation_euler = (6.91e-09, 1.571, -1.563)
ob_cube_018.scale = (0.05273, 0.02753, 0.05273)
ob_cube_018.lineart.crease_threshold = 0.0
ob_cube_017.location = (0.08858, -3.788, 0.5317)
ob_cube_017.rotation_euler = (0.0, -0.0, -1.563)
ob_cube_017.scale = (0.04476, 0.01827, 0.01827)
ob_cube_017.lineart.crease_threshold = 0.0
ob_cube_016.location = (0.2259, -3.787, 0.4419)
ob_cube_016.rotation_euler = (0.0, -0.0, -1.563)
ob_cube_016.scale = (0.04576, 0.04576, 0.04576)
ob_cube_016.lineart.crease_threshold = 0.0
ob_cylinder_016.location = (0.2641, 2.543, 0.2714)
ob_cylinder_016.rotation_euler = (-1.191e-07, -1.345, -1.563)
ob_cylinder_016.scale = (0.1512, 0.1512, 0.02069)
ob_cylinder_016.lineart.crease_threshold = 0.0
_m = ob_cylinder_016.modifiers.new('Array', 'ARRAY')
_m.count = 11
_m.constant_offset_displace = (0.0, 0.0, 0.0)
_m.relative_offset_displace = (0.1, 0.0, -0.69)
ob_cube_015.location = (0.06572, 1.789, 0.197)
ob_cube_015.rotation_euler = (0.374, -0.0, -1.563)
ob_cube_015.scale = (0.0534, 0.0534, 0.0534)
ob_cube_015.lineart.crease_threshold = 0.0
ob_cylinder_014.location = (-0.04055, 1.755, 0.1515)
ob_cylinder_014.rotation_euler = (-1.203, -3.476e-09, -1.563)
ob_cylinder_014.scale = (0.02664, 0.02664, 0.02664)
ob_cylinder_014.lineart.crease_threshold = 0.0
ob_cube_014.location = (0.06572, 1.789, 0.197)
ob_cube_014.rotation_euler = (0.374, -0.0, -1.563)
ob_cube_014.scale = (0.0534, 0.0534, 0.0534)
ob_cube_014.lineart.crease_threshold = 0.0
ob_cylinder_013.location = (0.2864, -0.1939, 0.2734)
ob_cylinder_013.rotation_euler = (-1.563, -1.571, 0.0)
ob_cylinder_013.scale = (0.1801, 0.1801, 0.1801)
ob_cylinder_013.lineart.crease_threshold = 0.0
ob_cube_013.location = (0.2885, -0.4485, 0.8677)
ob_cube_013.rotation_euler = (0.0, -0.0, -1.563)
ob_cube_013.scale = (0.02297, 0.05329, 0.03153)
ob_cube_013.lineart.crease_threshold = 0.0
ob_cube_012.location = (0.2629, 2.695, -0.3964)
ob_cube_012.rotation_euler = (0.0, -0.0, -1.563)
ob_cube_012.scale = (0.03029, 0.05759, 0.03029)
ob_cube_012.lineart.crease_threshold = 0.0
ob_cube_011.location = (0.0001471, 2.489, 0.5566)
ob_cube_011.rotation_euler = (0.7024, -0.0, -1.563)
ob_cube_011.scale = (0.02745, 0.06796, 0.02745)
ob_cube_011.lineart.crease_threshold = 0.0
ob_cylinder_012.location = (0.2958, -1.347, 0.5418)
ob_cylinder_012.rotation_euler = (0.0, -0.0, -1.563)
ob_cylinder_012.scale = (0.09994, 0.09994, 0.09994)
ob_cylinder_012.lineart.crease_threshold = 0.0
ob_cylinder_011.location = (0.2958, -1.347, 0.5418)
ob_cylinder_011.rotation_euler = (0.0, -0.0, -1.563)
ob_cylinder_011.scale = (0.09994, 0.09994, 0.09994)
ob_cylinder_011.lineart.crease_threshold = 0.0
ob_cube_010.location = (0.2913, -0.7937, 2.033)
ob_cube_010.rotation_euler = (7.42e-10, 0.1049, -1.563)
ob_cube_010.scale = (0.1091, 0.1166, 0.1091)
ob_cube_010.lineart.crease_threshold = 0.0
ob_cube_009.location = (0.3015, -2.059, 0.08261)
ob_cube_009.rotation_euler = (0.0, -0.0, -1.563)
ob_cube_009.scale = (0.08293, 0.08293, 0.08293)
ob_cube_009.lineart.crease_threshold = 0.0
ob_cylinder_010.location = (0.3013, -2.026, -1.126)
ob_cylinder_010.rotation_euler = (0.0, -0.0, -1.563)
ob_cylinder_010.scale = (0.08276, 0.08276, 0.08276)
ob_cylinder_010.lineart.crease_threshold = 0.0
ob_cube_008.location = (0.2995, -1.809, -0.02166)
ob_cube_008.rotation_euler = (0.0, -0.0, -1.563)
ob_cube_008.scale = (0.1312, 0.1312, 0.1312)
ob_cube_008.lineart.crease_threshold = 0.0
_m = ob_cube_008.modifiers.new('Mirror', 'MIRROR')
_m.use_axis = (False, True, False)
_m.use_clip = True
ob_cylinder_009.location = (0.3002, -1.895, 0.2711)
ob_cylinder_009.rotation_euler = (-1.563, -1.571, 0.0)
ob_cylinder_009.scale = (0.1755, 0.1755, 0.08735)
ob_cylinder_009.lineart.crease_threshold = 0.0
ob_cylinder_008.location = (0.3015, -2.058, 0.2658)
ob_cylinder_008.rotation_euler = (-1.563, -1.571, 0.0)
ob_cylinder_008.scale = (0.1755, 0.1755, 0.08735)
ob_cylinder_008.lineart.crease_threshold = 0.0
ob_cylinder_007.location = (0.3088, -2.952, 0.2662)
ob_cylinder_007.rotation_euler = (-1.571, 1.047, -3.133)
ob_cylinder_007.scale = (0.07939, 0.07939, 0.07939)
ob_cylinder_007.lineart.crease_threshold = 0.0
ob_cylinder_006.location = (0.2892, -0.538, 0.6473)
ob_cylinder_006.rotation_euler = (1.571, -0.0, -1.563)
ob_cylinder_006.scale = (0.02117, 0.02117, 0.1581)
ob_cylinder_006.lineart.crease_threshold = 0.0
ob_cube_007.location = (0.2888, -0.4876, 0.7126)
ob_cube_007.rotation_euler = (0.0, -0.0, -1.563)
ob_cube_007.scale = (0.08261, 0.1529, 0.08261)
ob_cube_007.lineart.crease_threshold = 0.0
_m = ob_cube_007.modifiers.new('Mirror', 'MIRROR')
_m.use_axis = (False, True, False)
_m.use_clip = True
ob_cube_006.location = (0.2907, -0.7296, 0.6395)
ob_cube_006.rotation_euler = (0.0, -0.0, -1.563)
ob_cube_006.scale = (0.2184, 0.1394, 0.2184)
ob_cube_006.lineart.crease_threshold = 0.0
_m = ob_cube_006.modifiers.new('Mirror', 'MIRROR')
_m.use_axis = (False, True, False)
_m.use_clip = True
ob_cube_005.location = (0.2597, 3.087, -0.1537)
ob_cube_005.rotation_euler = (3.84e-10, -0.07551, -1.563)
ob_cube_005.scale = (0.03003, 0.08153, 0.03003)
ob_cube_005.lineart.crease_threshold = 0.0
ob_cube_004.location = (0.2836, 0.1526, -0.3222)
ob_cube_004.rotation_euler = (0.0, -0.0, -1.563)
ob_cube_004.scale = (0.07568, 0.05369, 0.07568)
ob_cube_004.lineart.crease_threshold = 0.0
ob_cylinder_005.location = (0.2835, 0.1605, -0.06815)
ob_cylinder_005.rotation_euler = (1.571, -0.0, -1.563)
ob_cylinder_005.scale = (0.04908, 0.04908, 0.1357)
ob_cylinder_005.lineart.crease_threshold = 0.0
ob_cylinder_004.location = (0.2795, 0.6497, -0.01447)
ob_cylinder_004.rotation_euler = (1.571, -0.0, -1.563)
ob_cylinder_004.scale = (0.03417, 0.03417, 0.1361)
ob_cylinder_004.lineart.crease_threshold = 0.0
ob_cylinder_003.location = (0.2838, 0.1296, -0.1886)
ob_cylinder_003.rotation_euler = (1.571, -0.0, -1.563)
ob_cylinder_003.scale = (0.03417, 0.03417, 0.1361)
ob_cylinder_003.lineart.crease_threshold = 0.0
ob_cylinder_002.location = (0.282, 0.3458, -0.03457)
ob_cylinder_002.rotation_euler = (-1.563, -1.571, 0.0)
ob_cylinder_002.scale = (0.2259, 0.09758, 0.2259)
ob_cylinder_002.lineart.crease_threshold = 0.0
ob_cylinder_001.location = (0.2725, 1.511, -0.4131)
ob_cylinder_001.rotation_euler = (0.0, -0.0, -1.563)
ob_cylinder_001.scale = (0.07156, 0.07156, 0.07156)
ob_cylinder_001.lineart.crease_threshold = 0.0
ob_cube_003.location = (0.2792, 0.6867, -0.3376)
ob_cube_003.rotation_euler = (0.0, -0.0, -1.563)
ob_cube_003.scale = (0.08408, 0.105, 0.08408)
ob_cube_003.lineart.crease_threshold = 0.0
ob_cube_002.location = (0.2821, 0.3353, -0.3388)
ob_cube_002.rotation_euler = (3.304e-09, -0.2195, -1.563)
ob_cube_002.scale = (0.02576, 0.05271, 0.02576)
ob_cube_002.lineart.crease_threshold = 0.0
ob_cube_001.location = (0.2797, 0.6276, -0.5012)
ob_cube_001.rotation_euler = (0.0, -0.0, -1.563)
ob_cube_001.scale = (0.1545, 0.1545, 0.1545)
ob_cube_001.lineart.crease_threshold = 0.0
_m = ob_cube_001.modifiers.new('Mirror', 'MIRROR')
_m.use_axis = (False, True, False)
_m.use_clip = True
ob_cylinder.location = (0.2653, 2.401, 0.271)
ob_cylinder.rotation_euler = (-1.563, -1.571, 0.0)
ob_cylinder.scale = (0.2259, 0.2259, 0.2259)
ob_cylinder.lineart.crease_threshold = 0.0
ob_cube.location = (0.265, 2.436, -0.08502)
ob_cube.rotation_euler = (0.0, -0.0, -1.563)
ob_cube.scale = (0.1728, 0.1164, 0.1728)
ob_cube.lock_rotations_4d = False
ob_cube.empty_display_type = 'ARROWS'
ob_cube.lineart.crease_threshold = 0.0

# ---- collection membership
col_collection_1.objects.link(ob_cylinder_017)
col_collection_1.objects.link(ob_cube_019)
col_collection_1.objects.link(ob_cylinder_015)
col_collection_1.objects.link(ob_cube_018)
col_collection_1.objects.link(ob_cube_017)
col_collection_1.objects.link(ob_cube_016)
col_collection_1.objects.link(ob_cylinder_016)
col_collection_1.objects.link(ob_cube_015)
col_collection_1.objects.link(ob_cylinder_014)
col_collection_1.objects.link(ob_cube_014)
col_collection_1.objects.link(ob_cylinder_013)
col_collection_1.objects.link(ob_cube_013)
col_collection_1.objects.link(ob_cube_012)
col_collection_1.objects.link(ob_cube_011)
col_collection_1.objects.link(ob_cylinder_012)
col_collection_1.objects.link(ob_cylinder_011)
col_collection_1.objects.link(ob_cube_010)
col_collection_1.objects.link(ob_cube_009)
col_collection_1.objects.link(ob_cylinder_010)
col_collection_1.objects.link(ob_cube_008)
col_collection_1.objects.link(ob_cylinder_009)
col_collection_1.objects.link(ob_cylinder_008)
col_collection_1.objects.link(ob_cylinder_007)
col_collection_1.objects.link(ob_cylinder_006)
col_collection_1.objects.link(ob_cube_007)
col_collection_1.objects.link(ob_cube_006)
col_collection_1.objects.link(ob_cube_005)
col_collection_1.objects.link(ob_cube_004)
col_collection_1.objects.link(ob_cylinder_005)
col_collection_1.objects.link(ob_cylinder_004)
col_collection_1.objects.link(ob_cylinder_003)
col_collection_1.objects.link(ob_cylinder_002)
col_collection_1.objects.link(ob_cylinder_001)
col_collection_1.objects.link(ob_cube_003)
col_collection_1.objects.link(ob_cube_002)
col_collection_1.objects.link(ob_cube_001)
col_collection_1.objects.link(ob_cylinder)
col_collection_1.objects.link(ob_cube)

# ---- scene / render settings (as saved in the file)
scene.frame_start = 1; scene.frame_end = 250; scene.frame_set(0)
scene.render.engine = 'CYCLES'
scene.render.dither_intensity = 0.0
scene.cycles.use_denoising = False
scene.cycles.samples = 500
scene.cycles.sampling_pattern = 'TABULATED_SOBOL'
scene.cycles.use_adaptive_sampling = False
scene.cycles.use_light_tree = False
scene.cycles.blur_glossy = 0.0
scene.cycles.sample_clamp_indirect = 0.0
scene.view_settings.view_transform = 'Standard'
bpy.context.view_layer.update()

# ---- added for rendering (the .blend has no active camera): camera
cam_auto = bpy.data.cameras.new('AutoCamera')
cam_auto.lens = 50.0
cam_auto.sensor_width = 36.0
cam_auto.clip_end = 1000.0
ob_auto_camera = bpy.data.objects.new('AutoCamera', cam_auto)
scene.collection.objects.link(ob_auto_camera)
ob_auto_camera.location = (9.65631, -11.025, 7.77324)
ob_auto_camera.rotation_euler = (1.09748, -7.21219e-08, 0.694738)
scene.camera = ob_auto_camera
bpy.context.view_layer.update()
